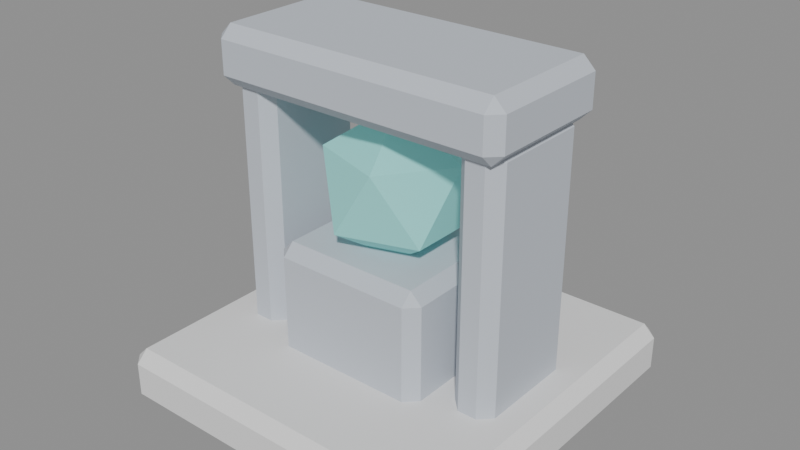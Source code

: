 # Source: comum-relicario_solar.blend  (saved by Blender 5.2.45; exported with 4.5.12 LTS)
import bpy
from mathutils import Matrix  # noqa: F401  (used for matrix-valued properties, if any)

bpy.ops.wm.read_factory_settings(use_empty=True)
scene = bpy.context.scene
scene.name = 'Scene'

# ---- materials (node trees are filled in below, after node groups)
mat_neve_pedra = bpy.data.materials.new('neve_pedra')
mat_arena_nova_prata_fosca = bpy.data.materials.new('arena_nova_prata_fosca')
mat_arena_nova_prata_fosca.diffuse_color = (0.55, 0.59, 0.65, 1.0)
mat_arena_nova_bencao_emissivo = bpy.data.materials.new('arena_nova_bencao_emissivo')
mat_arena_nova_bencao_emissivo.diffuse_color = (0.25, 0.65, 0.62, 1.0)

# ---- material node trees
mat_neve_pedra.use_nodes = True; mat_neve_pedra.node_tree.nodes.clear()
_N = mat_neve_pedra.node_tree.nodes; _L = mat_neve_pedra.node_tree.links
n0 = _N.new('ShaderNodeBsdfPrincipled'); n0.name = 'Principled BSDF'; n0.location = (10, 300)
n0.inputs[2].default_value = 0.88
n0.inputs[10].default_value = 0.005
n0.inputs[13].default_value = 0.18
n1 = _N.new('ShaderNodeOutputMaterial'); n1.name = 'Material Output'; n1.location = (300, 300)
_L.new(n0.outputs[0], n1.inputs[0])
n1.is_active_output = True
mat_arena_nova_prata_fosca.use_nodes = True; mat_arena_nova_prata_fosca.node_tree.nodes.clear()
_N = mat_arena_nova_prata_fosca.node_tree.nodes; _L = mat_arena_nova_prata_fosca.node_tree.links
n0 = _N.new('ShaderNodeBsdfPrincipled'); n0.name = 'Principled BSDF'; n0.location = (10, 300)
n0.inputs[0].default_value = (0.55, 0.59, 0.65, 1.0)
n0.inputs[2].default_value = 0.88
n0.inputs[10].default_value = 0.005
n0.inputs[13].default_value = 0.18
n1 = _N.new('ShaderNodeOutputMaterial'); n1.name = 'Material Output'; n1.location = (300, 300)
_L.new(n0.outputs[0], n1.inputs[0])
n1.is_active_output = True
mat_arena_nova_bencao_emissivo.use_nodes = True; mat_arena_nova_bencao_emissivo.node_tree.nodes.clear()
_N = mat_arena_nova_bencao_emissivo.node_tree.nodes; _L = mat_arena_nova_bencao_emissivo.node_tree.links
n0 = _N.new('ShaderNodeBsdfPrincipled'); n0.name = 'Principled BSDF'; n0.location = (10, 300)
n0.inputs[0].default_value = (0.25, 0.65, 0.62, 1.0)
n0.inputs[2].default_value = 0.88
n0.inputs[10].default_value = 0.005
n0.inputs[13].default_value = 0.18
n0.inputs[27].default_value = (0.25, 0.65, 0.62, 1.0)
n0.inputs[28].default_value = 0.2
n1 = _N.new('ShaderNodeOutputMaterial'); n1.name = 'Material Output'; n1.location = (300, 300)
_L.new(n0.outputs[0], n1.inputs[0])
n1.is_active_output = True

# ---- meshes
me_cube = bpy.data.meshes.new('Cube')
me_cube.from_pydata([(-0.355, -0.355, 0.0), (-0.355, -0.355, 0.0), (-0.355, -0.355, 0.0), (-0.355, -0.355, 0.0), (-0.355, -0.38, 0.025), (-0.355, -0.38, 0.025), (-0.355, -0.38, 0.025), (-0.355, -0.38, 0.025), (-0.38, -0.355, 0.025), (-0.38, -0.355, 0.025), (-0.38, -0.355, 0.025), (-0.38, -0.355, 0.025), (-0.355, -0.38, 0.095), (-0.355, -0.38, 0.095), (-0.355, -0.38, 0.095), (-0.355, -0.38, 0.095), (-0.355, -0.355, 0.12), (-0.355, -0.355, 0.12), (-0.355, -0.355, 0.12), (-0.355, -0.355, 0.12), (-0.38, -0.355, 0.095), (-0.38, -0.355, 0.095), (-0.38, -0.355, 0.095), (-0.38, -0.355, 0.095), (-0.355, 0.355, 0.0), (-0.355, 0.355, 0.0), (-0.355, 0.355, 0.0), (-0.355, 0.355, 0.0), (-0.38, 0.355, 0.025), (-0.38, 0.355, 0.025), (-0.38, 0.355, 0.025), (-0.38, 0.355, 0.025), (-0.355, 0.38, 0.025), (-0.355, 0.38, 0.025), (-0.355, 0.38, 0.025), (-0.355, 0.38, 0.025), (-0.355, 0.355, 0.12), (-0.355, 0.355, 0.12), (-0.355, 0.355, 0.12), (-0.355, 0.355, 0.12), (-0.355, 0.38, 0.095), (-0.355, 0.38, 0.095), (-0.355, 0.38, 0.095), (-0.355, 0.38, 0.095), (-0.38, 0.355, 0.095), (-0.38, 0.355, 0.095), (-0.38, 0.355, 0.095), (-0.38, 0.355, 0.095), (0.355, -0.355, 0.0), (0.355, -0.355, 0.0), (0.355, -0.355, 0.0), (0.355, -0.355, 0.0), (0.38, -0.355, 0.025), (0.38, -0.355, 0.025), (0.38, -0.355, 0.025), (0.38, -0.355, 0.025), (0.355, -0.38, 0.025), (0.355, -0.38, 0.025), (0.355, -0.38, 0.025), (0.355, -0.38, 0.025), (0.355, -0.355, 0.12), (0.355, -0.355, 0.12), (0.355, -0.355, 0.12), (0.355, -0.355, 0.12), (0.355, -0.38, 0.095), (0.355, -0.38, 0.095), (0.355, -0.38, 0.095), (0.355, -0.38, 0.095), (0.38, -0.355, 0.095), (0.38, -0.355, 0.095), (0.38, -0.355, 0.095), (0.38, -0.355, 0.095), (0.355, 0.355, 0.0), (0.355, 0.355, 0.0), (0.355, 0.355, 0.0), (0.355, 0.355, 0.0), (0.355, 0.38, 0.025), (0.355, 0.38, 0.025), (0.355, 0.38, 0.025), (0.355, 0.38, 0.025), (0.38, 0.355, 0.025), (0.38, 0.355, 0.025), (0.38, 0.355, 0.025), (0.38, 0.355, 0.025), (0.355, 0.355, 0.12), (0.355, 0.355, 0.12), (0.355, 0.355, 0.12), (0.355, 0.355, 0.12), (0.38, 0.355, 0.095), (0.38, 0.355, 0.095), (0.38, 0.355, 0.095), (0.38, 0.355, 0.095), (0.355, 0.38, 0.095), (0.355, 0.38, 0.095), (0.355, 0.38, 0.095), (0.355, 0.38, 0.095), (-0.145, -0.145, 0.095), (-0.145, -0.145, 0.095), (-0.145, -0.145, 0.095), (-0.145, -0.145, 0.095), (-0.145, -0.17, 0.12), (-0.145, -0.17, 0.12), (-0.145, -0.17, 0.12), (-0.145, -0.17, 0.12), (-0.17, -0.145, 0.12), (-0.17, -0.145, 0.12), (-0.17, -0.145, 0.12), (-0.17, -0.145, 0.12), (-0.145, -0.17, 0.32), (-0.145, -0.17, 0.32), (-0.145, -0.17, 0.32), (-0.145, -0.17, 0.32), (-0.145, -0.145, 0.345), (-0.145, -0.145, 0.345), (-0.145, -0.145, 0.345), (-0.145, -0.145, 0.345), (-0.17, -0.145, 0.32), (-0.17, -0.145, 0.32), (-0.17, -0.145, 0.32), (-0.17, -0.145, 0.32), (-0.145, 0.145, 0.095), (-0.145, 0.145, 0.095), (-0.145, 0.145, 0.095), (-0.145, 0.145, 0.095), (-0.17, 0.145, 0.12), (-0.17, 0.145, 0.12), (-0.17, 0.145, 0.12), (-0.17, 0.145, 0.12), (-0.145, 0.17, 0.12), (-0.145, 0.17, 0.12), (-0.145, 0.17, 0.12), (-0.145, 0.17, 0.12), (-0.145, 0.145, 0.345), (-0.145, 0.145, 0.345), (-0.145, 0.145, 0.345), (-0.145, 0.145, 0.345), (-0.145, 0.17, 0.32), (-0.145, 0.17, 0.32), (-0.145, 0.17, 0.32), (-0.145, 0.17, 0.32), (-0.17, 0.145, 0.32), (-0.17, 0.145, 0.32), (-0.17, 0.145, 0.32), (-0.17, 0.145, 0.32), (0.145, -0.145, 0.095), (0.145, -0.145, 0.095), (0.145, -0.145, 0.095), (0.145, -0.145, 0.095), (0.17, -0.145, 0.12), (0.17, -0.145, 0.12), (0.17, -0.145, 0.12), (0.17, -0.145, 0.12), (0.145, -0.17, 0.12), (0.145, -0.17, 0.12), (0.145, -0.17, 0.12), (0.145, -0.17, 0.12), (0.145, -0.145, 0.345), (0.145, -0.145, 0.345), (0.145, -0.145, 0.345), (0.145, -0.145, 0.345), (0.145, -0.17, 0.32), (0.145, -0.17, 0.32), (0.145, -0.17, 0.32), (0.145, -0.17, 0.32), (0.17, -0.145, 0.32), (0.17, -0.145, 0.32), (0.17, -0.145, 0.32), (0.17, -0.145, 0.32), (0.145, 0.145, 0.095), (0.145, 0.145, 0.095), (0.145, 0.145, 0.095), (0.145, 0.145, 0.095), (0.145, 0.17, 0.12), (0.145, 0.17, 0.12), (0.145, 0.17, 0.12), (0.145, 0.17, 0.12), (0.17, 0.145, 0.12), (0.17, 0.145, 0.12), (0.17, 0.145, 0.12), (0.17, 0.145, 0.12), (0.145, 0.145, 0.345), (0.145, 0.145, 0.345), (0.145, 0.145, 0.345), (0.145, 0.145, 0.345), (0.17, 0.145, 0.32), (0.17, 0.145, 0.32), (0.17, 0.145, 0.32), (0.17, 0.145, 0.32), (0.145, 0.17, 0.32), (0.145, 0.17, 0.32), (0.145, 0.17, 0.32), (0.145, 0.17, 0.32), (-0.28, -0.1, 0.095), (-0.28, -0.1, 0.095), (-0.28, -0.1, 0.095), (-0.28, -0.1, 0.095), (-0.28, -0.125, 0.12), (-0.28, -0.125, 0.12), (-0.28, -0.125, 0.12), (-0.28, -0.125, 0.12), (-0.305, -0.1, 0.12), (-0.305, -0.1, 0.12), (-0.305, -0.1, 0.12), (-0.305, -0.1, 0.12), (-0.28, -0.125, 0.62), (-0.28, -0.125, 0.62), (-0.28, -0.125, 0.62), (-0.28, -0.125, 0.62), (-0.28, -0.1, 0.645), (-0.28, -0.1, 0.645), (-0.28, -0.1, 0.645), (-0.28, -0.1, 0.645), (-0.305, -0.1, 0.62), (-0.305, -0.1, 0.62), (-0.305, -0.1, 0.62), (-0.305, -0.1, 0.62), (-0.28, 0.1, 0.095), (-0.28, 0.1, 0.095), (-0.28, 0.1, 0.095), (-0.28, 0.1, 0.095), (-0.305, 0.1, 0.12), (-0.305, 0.1, 0.12), (-0.305, 0.1, 0.12), (-0.305, 0.1, 0.12), (-0.28, 0.125, 0.12), (-0.28, 0.125, 0.12), (-0.28, 0.125, 0.12), (-0.28, 0.125, 0.12), (-0.28, 0.1, 0.645), (-0.28, 0.1, 0.645), (-0.28, 0.1, 0.645), (-0.28, 0.1, 0.645), (-0.28, 0.125, 0.62), (-0.28, 0.125, 0.62), (-0.28, 0.125, 0.62), (-0.28, 0.125, 0.62), (-0.305, 0.1, 0.62), (-0.305, 0.1, 0.62), (-0.305, 0.1, 0.62), (-0.305, 0.1, 0.62), (-0.24, -0.1, 0.095), (-0.24, -0.1, 0.095), (-0.24, -0.1, 0.095), (-0.24, -0.1, 0.095), (-0.215, -0.1, 0.12), (-0.215, -0.1, 0.12), (-0.215, -0.1, 0.12), (-0.215, -0.1, 0.12), (-0.24, -0.125, 0.12), (-0.24, -0.125, 0.12), (-0.24, -0.125, 0.12), (-0.24, -0.125, 0.12), (-0.24, -0.1, 0.645), (-0.24, -0.1, 0.645), (-0.24, -0.1, 0.645), (-0.24, -0.1, 0.645), (-0.24, -0.125, 0.62), (-0.24, -0.125, 0.62), (-0.24, -0.125, 0.62), (-0.24, -0.125, 0.62), (-0.215, -0.1, 0.62), (-0.215, -0.1, 0.62), (-0.215, -0.1, 0.62), (-0.215, -0.1, 0.62), (-0.24, 0.1, 0.095), (-0.24, 0.1, 0.095), (-0.24, 0.1, 0.095), (-0.24, 0.1, 0.095), (-0.24, 0.125, 0.12), (-0.24, 0.125, 0.12), (-0.24, 0.125, 0.12), (-0.24, 0.125, 0.12), (-0.215, 0.1, 0.12), (-0.215, 0.1, 0.12), (-0.215, 0.1, 0.12), (-0.215, 0.1, 0.12), (-0.24, 0.1, 0.645), (-0.24, 0.1, 0.645), (-0.24, 0.1, 0.645), (-0.24, 0.1, 0.645), (-0.215, 0.1, 0.62), (-0.215, 0.1, 0.62), (-0.215, 0.1, 0.62), (-0.215, 0.1, 0.62), (-0.24, 0.125, 0.62), (-0.24, 0.125, 0.62), (-0.24, 0.125, 0.62), (-0.24, 0.125, 0.62), (0.24, -0.1, 0.095), (0.24, -0.1, 0.095), (0.24, -0.1, 0.095), (0.24, -0.1, 0.095), (0.24, -0.125, 0.12), (0.24, -0.125, 0.12), (0.24, -0.125, 0.12), (0.24, -0.125, 0.12), (0.215, -0.1, 0.12), (0.215, -0.1, 0.12), (0.215, -0.1, 0.12), (0.215, -0.1, 0.12), (0.24, -0.125, 0.62), (0.24, -0.125, 0.62), (0.24, -0.125, 0.62), (0.24, -0.125, 0.62), (0.24, -0.1, 0.645), (0.24, -0.1, 0.645), (0.24, -0.1, 0.645), (0.24, -0.1, 0.645), (0.215, -0.1, 0.62), (0.215, -0.1, 0.62), (0.215, -0.1, 0.62), (0.215, -0.1, 0.62), (0.24, 0.1, 0.095), (0.24, 0.1, 0.095), (0.24, 0.1, 0.095), (0.24, 0.1, 0.095), (0.215, 0.1, 0.12), (0.215, 0.1, 0.12), (0.215, 0.1, 0.12), (0.215, 0.1, 0.12), (0.24, 0.125, 0.12), (0.24, 0.125, 0.12), (0.24, 0.125, 0.12), (0.24, 0.125, 0.12), (0.24, 0.1, 0.645), (0.24, 0.1, 0.645), (0.24, 0.1, 0.645), (0.24, 0.1, 0.645), (0.24, 0.125, 0.62), (0.24, 0.125, 0.62), (0.24, 0.125, 0.62), (0.24, 0.125, 0.62), (0.215, 0.1, 0.62), (0.215, 0.1, 0.62), (0.215, 0.1, 0.62), (0.215, 0.1, 0.62), (0.28, -0.1, 0.095), (0.28, -0.1, 0.095), (0.28, -0.1, 0.095), (0.28, -0.1, 0.095), (0.305, -0.1, 0.12), (0.305, -0.1, 0.12), (0.305, -0.1, 0.12), (0.305, -0.1, 0.12), (0.28, -0.125, 0.12), (0.28, -0.125, 0.12), (0.28, -0.125, 0.12), (0.28, -0.125, 0.12), (0.28, -0.1, 0.645), (0.28, -0.1, 0.645), (0.28, -0.1, 0.645), (0.28, -0.1, 0.645), (0.28, -0.125, 0.62), (0.28, -0.125, 0.62), (0.28, -0.125, 0.62), (0.28, -0.125, 0.62), (0.305, -0.1, 0.62), (0.305, -0.1, 0.62), (0.305, -0.1, 0.62), (0.305, -0.1, 0.62), (0.28, 0.1, 0.095), (0.28, 0.1, 0.095), (0.28, 0.1, 0.095), (0.28, 0.1, 0.095), (0.28, 0.125, 0.12), (0.28, 0.125, 0.12), (0.28, 0.125, 0.12), (0.28, 0.125, 0.12), (0.305, 0.1, 0.12), (0.305, 0.1, 0.12), (0.305, 0.1, 0.12), (0.305, 0.1, 0.12), (0.28, 0.1, 0.645), (0.28, 0.1, 0.645), (0.28, 0.1, 0.645), (0.28, 0.1, 0.645), (0.305, 0.1, 0.62), (0.305, 0.1, 0.62), (0.305, 0.1, 0.62), (0.305, 0.1, 0.62), (0.28, 0.125, 0.62), (0.28, 0.125, 0.62), (0.28, 0.125, 0.62), (0.28, 0.125, 0.62), (-0.295, -0.13, 0.62), (-0.295, -0.13, 0.62), (-0.295, -0.13, 0.62), (-0.295, -0.13, 0.62), (-0.295, -0.155, 0.645), (-0.295, -0.155, 0.645), (-0.295, -0.155, 0.645), (-0.295, -0.155, 0.645), (-0.32, -0.13, 0.645), (-0.32, -0.13, 0.645), (-0.32, -0.13, 0.645), (-0.32, -0.13, 0.645), (-0.295, -0.155, 0.715), (-0.295, -0.155, 0.715), (-0.295, -0.155, 0.715), (-0.295, -0.155, 0.715), (-0.295, -0.13, 0.74), (-0.295, -0.13, 0.74), (-0.295, -0.13, 0.74), (-0.295, -0.13, 0.74), (-0.32, -0.13, 0.715), (-0.32, -0.13, 0.715), (-0.32, -0.13, 0.715), (-0.32, -0.13, 0.715), (-0.295, 0.13, 0.62), (-0.295, 0.13, 0.62), (-0.295, 0.13, 0.62), (-0.295, 0.13, 0.62), (-0.32, 0.13, 0.645), (-0.32, 0.13, 0.645), (-0.32, 0.13, 0.645), (-0.32, 0.13, 0.645), (-0.295, 0.155, 0.645), (-0.295, 0.155, 0.645), (-0.295, 0.155, 0.645), (-0.295, 0.155, 0.645), (-0.295, 0.13, 0.74), (-0.295, 0.13, 0.74), (-0.295, 0.13, 0.74), (-0.295, 0.13, 0.74), (-0.295, 0.155, 0.715), (-0.295, 0.155, 0.715), (-0.295, 0.155, 0.715), (-0.295, 0.155, 0.715), (-0.32, 0.13, 0.715), (-0.32, 0.13, 0.715), (-0.32, 0.13, 0.715), (-0.32, 0.13, 0.715), (0.295, -0.13, 0.62), (0.295, -0.13, 0.62), (0.295, -0.13, 0.62), (0.295, -0.13, 0.62), (0.32, -0.13, 0.645), (0.32, -0.13, 0.645), (0.32, -0.13, 0.645), (0.32, -0.13, 0.645), (0.295, -0.155, 0.645), (0.295, -0.155, 0.645), (0.295, -0.155, 0.645), (0.295, -0.155, 0.645), (0.295, -0.13, 0.74), (0.295, -0.13, 0.74), (0.295, -0.13, 0.74), (0.295, -0.13, 0.74), (0.295, -0.155, 0.715), (0.295, -0.155, 0.715), (0.295, -0.155, 0.715), (0.295, -0.155, 0.715), (0.32, -0.13, 0.715), (0.32, -0.13, 0.715), (0.32, -0.13, 0.715), (0.32, -0.13, 0.715), (0.295, 0.13, 0.62), (0.295, 0.13, 0.62), (0.295, 0.13, 0.62), (0.295, 0.13, 0.62), (0.295, 0.155, 0.645), (0.295, 0.155, 0.645), (0.295, 0.155, 0.645), (0.295, 0.155, 0.645), (0.32, 0.13, 0.645), (0.32, 0.13, 0.645), (0.32, 0.13, 0.645), (0.32, 0.13, 0.645), (0.295, 0.13, 0.74), (0.295, 0.13, 0.74), (0.295, 0.13, 0.74), (0.295, 0.13, 0.74), (0.32, 0.13, 0.715), (0.32, 0.13, 0.715), (0.32, 0.13, 0.715), (0.32, 0.13, 0.715), (0.295, 0.155, 0.715), (0.295, 0.155, 0.715), (0.295, 0.155, 0.715), (0.295, 0.155, 0.715), (0.0, 0.0, 0.3), (0.0, 0.0, 0.3), (0.0, 0.0, 0.3), (0.0, 0.0, 0.3), (0.0, 0.0, 0.3), (0.1158, -0.08412, 0.3884), (0.1158, -0.08412, 0.3884), (0.1158, -0.08412, 0.3884), (0.1158, -0.08412, 0.3884), (0.1158, -0.08412, 0.3884), (-0.04422, -0.1361, 0.3884), (-0.04422, -0.1361, 0.3884), (-0.04422, -0.1361, 0.3884), (-0.04422, -0.1361, 0.3884), (-0.04422, -0.1361, 0.3884), (-0.1431, 0.0, 0.3884), (-0.1431, 0.0, 0.3884), (-0.1431, 0.0, 0.3884), (-0.1431, 0.0, 0.3884), (-0.1431, 0.0, 0.3884), (-0.04422, 0.1361, 0.3884), (-0.04422, 0.1361, 0.3884), (-0.04422, 0.1361, 0.3884), (-0.04422, 0.1361, 0.3884), (-0.04422, 0.1361, 0.3884), (0.1158, 0.08412, 0.3884), (0.1158, 0.08412, 0.3884), (0.1158, 0.08412, 0.3884), (0.1158, 0.08412, 0.3884), (0.1158, 0.08412, 0.3884), (0.04422, -0.1361, 0.5316), (0.04422, -0.1361, 0.5316), (0.04422, -0.1361, 0.5316), (0.04422, -0.1361, 0.5316), (0.04422, -0.1361, 0.5316), (-0.1158, -0.08412, 0.5316), (-0.1158, -0.08412, 0.5316), (-0.1158, -0.08412, 0.5316), (-0.1158, -0.08412, 0.5316), (-0.1158, -0.08412, 0.5316), (-0.1158, 0.08412, 0.5316), (-0.1158, 0.08412, 0.5316), (-0.1158, 0.08412, 0.5316), (-0.1158, 0.08412, 0.5316), (-0.1158, 0.08412, 0.5316), (0.04422, 0.1361, 0.5316), (0.04422, 0.1361, 0.5316), (0.04422, 0.1361, 0.5316), (0.04422, 0.1361, 0.5316), (0.04422, 0.1361, 0.5316), (0.1431, 0.0, 0.5316), (0.1431, 0.0, 0.5316), (0.1431, 0.0, 0.5316), (0.1431, 0.0, 0.5316), (0.1431, 0.0, 0.5316), (0.0, 0.0, 0.62), (0.0, 0.0, 0.62), (0.0, 0.0, 0.62), (0.0, 0.0, 0.62), (0.0, 0.0, 0.62)], [], [(2, 6, 8), (14, 18, 20), (26, 28, 34), (38, 42, 44), (50, 52, 58), (62, 66, 68), (74, 78, 80), (86, 88, 94), (27, 3, 10), (27, 10, 30), (7, 15, 21), (7, 21, 9), (19, 39, 46), (19, 46, 22), (43, 35, 29), (43, 29, 45), (72, 24, 33), (72, 33, 77), (36, 84, 93), (36, 93, 41), (89, 81, 79), (89, 79, 95), (51, 75, 82), (51, 82, 54), (87, 63, 70), (87, 70, 90), (67, 59, 53), (67, 53, 69), (0, 48, 57), (0, 57, 5), (60, 16, 13), (60, 13, 65), (25, 73, 49), (25, 49, 1), (11, 23, 47), (11, 47, 31), (56, 64, 12), (56, 12, 4), (85, 37, 17), (85, 17, 61), (32, 40, 92), (32, 92, 76), (83, 91, 71), (83, 71, 55), (98, 102, 104), (110, 114, 116), (122, 124, 130), (134, 138, 140), (146, 148, 154), (158, 162, 164), (170, 174, 176), (182, 184, 190), (123, 99, 106), (123, 106, 126), (103, 111, 117), (103, 117, 105), (115, 135, 142), (115, 142, 118), (139, 131, 125), (139, 125, 141), (168, 120, 129), (168, 129, 173), (132, 180, 189), (132, 189, 137), (185, 177, 175), (185, 175, 191), (147, 171, 178), (147, 178, 150), (183, 159, 166), (183, 166, 186), (163, 155, 149), (163, 149, 165), (96, 144, 153), (96, 153, 101), (156, 112, 109), (156, 109, 161), (121, 169, 145), (121, 145, 97), (107, 119, 143), (107, 143, 127), (152, 160, 108), (152, 108, 100), (181, 133, 113), (181, 113, 157), (128, 136, 188), (128, 188, 172), (179, 187, 167), (179, 167, 151), (194, 198, 200), (206, 210, 212), (218, 220, 226), (230, 234, 236), (242, 244, 250), (254, 258, 260), (266, 270, 272), (278, 280, 286), (219, 195, 202), (219, 202, 222), (199, 207, 213), (199, 213, 201), (211, 231, 238), (211, 238, 214), (235, 227, 221), (235, 221, 237), (264, 216, 225), (264, 225, 269), (228, 276, 285), (228, 285, 233), (281, 273, 271), (281, 271, 287), (243, 267, 274), (243, 274, 246), (279, 255, 262), (279, 262, 282), (259, 251, 245), (259, 245, 261), (192, 240, 249), (192, 249, 197), (252, 208, 205), (252, 205, 257), (217, 265, 241), (217, 241, 193), (203, 215, 239), (203, 239, 223), (248, 256, 204), (248, 204, 196), (277, 229, 209), (277, 209, 253), (224, 232, 284), (224, 284, 268), (275, 283, 263), (275, 263, 247), (290, 294, 296), (302, 306, 308), (314, 316, 322), (326, 330, 332), (338, 340, 346), (350, 354, 356), (362, 366, 368), (374, 376, 382), (315, 291, 298), (315, 298, 318), (295, 303, 309), (295, 309, 297), (307, 327, 334), (307, 334, 310), (331, 323, 317), (331, 317, 333), (360, 312, 321), (360, 321, 365), (324, 372, 381), (324, 381, 329), (377, 369, 367), (377, 367, 383), (339, 363, 370), (339, 370, 342), (375, 351, 358), (375, 358, 378), (355, 347, 341), (355, 341, 357), (288, 336, 345), (288, 345, 293), (348, 304, 301), (348, 301, 353), (313, 361, 337), (313, 337, 289), (299, 311, 335), (299, 335, 319), (344, 352, 300), (344, 300, 292), (373, 325, 305), (373, 305, 349), (320, 328, 380), (320, 380, 364), (371, 379, 359), (371, 359, 343), (386, 390, 392), (398, 402, 404), (410, 412, 418), (422, 426, 428), (434, 436, 442), (446, 450, 452), (458, 462, 464), (470, 472, 478), (411, 387, 394), (411, 394, 414), (391, 399, 405), (391, 405, 393), (403, 423, 430), (403, 430, 406), (427, 419, 413), (427, 413, 429), (456, 408, 417), (456, 417, 461), (420, 468, 477), (420, 477, 425), (473, 465, 463), (473, 463, 479), (435, 459, 466), (435, 466, 438), (471, 447, 454), (471, 454, 474), (451, 443, 437), (451, 437, 453), (384, 432, 441), (384, 441, 389), (444, 400, 397), (444, 397, 449), (409, 457, 433), (409, 433, 385), (395, 407, 431), (395, 431, 415), (440, 448, 396), (440, 396, 388), (469, 421, 401), (469, 401, 445), (416, 424, 476), (416, 476, 460), (467, 475, 455), (467, 455, 439), (480, 485, 490), (487, 482, 507), (483, 493, 495), (484, 496, 503), (481, 500, 505), (489, 509, 534), (491, 486, 510), (497, 494, 518), (504, 498, 523), (506, 501, 525), (488, 532, 512), (492, 514, 516), (499, 519, 524), (502, 521, 529), (508, 527, 533), (511, 530, 535), (515, 513, 537), (522, 517, 539), (528, 520, 538), (531, 526, 536)])
me_cube.polygons.foreach_set('use_smooth', [1, 0, 1, 0, 1, 0, 1, 0, 0, 0, 0, 0, 0, 0, 0, 0, 0, 0, 0, 0, 0, 0, 0, 0, 0, 0, 0, 0, 0, 0, 0, 0, 0, 0, 0, 0, 0, 0, 0, 0, 0, 0, 0, 0, 0, 0, 0, 0, 0, 0, 0, 0, 0, 0, 0, 0, 0, 0, 0, 0, 0, 0, 0, 0, 0, 0, 0, 0, 0, 0, 0, 0, 0, 0, 0, 0, 0, 0, 0, 0, 0, 0, 0, 0, 0, 0, 0, 0, 0, 0, 0, 0, 0, 0, 0, 0, 0, 0, 0, 0, 0, 0, 0, 0, 0, 0, 0, 0, 0, 0, 0, 0, 0, 0, 0, 0, 0, 0, 0, 0, 0, 0, 0, 0, 0, 0, 0, 0, 0, 0, 0, 0, 0, 0, 0, 0, 0, 0, 0, 0, 0, 0, 0, 0, 0, 0, 0, 0, 0, 0, 0, 0, 0, 0, 0, 0, 0, 0, 0, 0, 0, 0, 0, 0, 0, 0, 0, 0, 0, 0, 0, 0, 0, 0, 0, 0, 0, 0, 0, 0, 0, 0, 0, 0, 0, 0, 0, 0, 0, 0, 0, 0, 0, 0, 0, 0, 0, 0, 0, 0, 0, 0, 0, 0, 0, 0, 0, 0, 0, 0, 0, 0, 0, 0, 0, 0, 0, 0, 0, 0, 0, 0, 0, 0, 0, 0, 0, 0, 0, 0, 0, 0, 0, 0, 0, 0, 0, 0, 0, 0])
me_cube.polygons.foreach_set('material_index', [0, 0, 0, 0, 0, 0, 0, 0, 0, 0, 0, 0, 0, 0, 0, 0, 0, 0, 0, 0, 0, 0, 0, 0, 0, 0, 0, 0, 0, 0, 0, 0, 0, 0, 0, 0, 0, 0, 0, 0, 0, 0, 0, 0, 1, 1, 1, 1, 1, 1, 1, 1, 1, 1, 1, 1, 1, 1, 1, 1, 1, 1, 1, 1, 1, 1, 1, 1, 1, 1, 1, 1, 1, 1, 1, 1, 1, 1, 1, 1, 1, 1, 1, 1, 1, 1, 1, 1, 1, 1, 1, 1, 1, 1, 1, 1, 1, 1, 1, 1, 1, 1, 1, 1, 1, 1, 1, 1, 1, 1, 1, 1, 1, 1, 1, 1, 1, 1, 1, 1, 1, 1, 1, 1, 1, 1, 1, 1, 1, 1, 1, 1, 1, 1, 1, 1, 1, 1, 1, 1, 1, 1, 1, 1, 1, 1, 1, 1, 1, 1, 1, 1, 1, 1, 1, 1, 1, 1, 1, 1, 1, 1, 1, 1, 1, 1, 1, 1, 1, 1, 1, 1, 1, 1, 1, 1, 1, 1, 1, 1, 1, 1, 1, 1, 1, 1, 1, 1, 1, 1, 1, 1, 1, 1, 1, 1, 1, 1, 1, 1, 1, 1, 1, 1, 1, 1, 1, 1, 1, 1, 1, 1, 1, 1, 1, 1, 1, 1, 1, 1, 2, 2, 2, 2, 2, 2, 2, 2, 2, 2, 2, 2, 2, 2, 2, 2, 2, 2, 2, 2])
_uv = me_cube.uv_layers.new(name='UVMap')
_uv.uv.foreach_set('vector', [0.1332, 0.7418, 0.1332, 0.75, 0.125, 0.7418, 0.5729, 0.0, 0.625, 0.008224, 0.5729, 0.008224, 0.1332, 0.5082, 0.125, 0.5082, 0.1332, 0.5, 0.625, 0.2473, 0.5729, 0.2562, 0.5729, 0.2418, 0.3668, 0.7418, 0.4141, 0.7418, 0.3969, 0.7541, 0.6291, 0.75, 0.5729, 0.7582, 0.5729, 0.7438, 0.3668, 0.5082, 0.3969, 0.4959, 0.4141, 0.5082, 0.6291, 0.5, 0.5729, 0.5062, 0.5729, 0.4918, 0.1332, 0.5082, 0.1332, 0.7418, 0.125, 0.7418, 0.1332, 0.5082, 0.125, 0.7418, 0.125, 0.5082, 0.4271, 0.0, 0.5729, 0.0, 0.5729, 0.008224, 0.4271, 0.0, 0.5729, 0.008224, 0.4271, 0.008224, 0.625, 0.008224, 0.625, 0.2473, 0.5729, 0.2418, 0.625, 0.008224, 0.5729, 0.2418, 0.5729, 0.008224, 0.5729, 0.2562, 0.4271, 0.2582, 0.4271, 0.2418, 0.5729, 0.2562, 0.4271, 0.2418, 0.5729, 0.2418, 0.3668, 0.5082, 0.1332, 0.5082, 0.1332, 0.5, 0.3668, 0.5082, 0.1332, 0.5, 0.3969, 0.4959, 0.625, 0.2473, 0.6291, 0.5, 0.5729, 0.4918, 0.625, 0.2473, 0.5729, 0.4918, 0.5729, 0.2562, 0.5729, 0.5062, 0.4141, 0.5082, 0.3969, 0.4959, 0.5729, 0.5062, 0.3969, 0.4959, 0.5729, 0.4918, 0.3668, 0.7418, 0.3668, 0.5082, 0.4141, 0.5082, 0.3668, 0.7418, 0.4141, 0.5082, 0.4141, 0.7418, 0.6291, 0.5, 0.6291, 0.75, 0.5729, 0.7438, 0.6291, 0.5, 0.5729, 0.7438, 0.5729, 0.5062, 0.5729, 0.7582, 0.3969, 0.7541, 0.4141, 0.7418, 0.5729, 0.7582, 0.4141, 0.7418, 0.5729, 0.7438, 0.1332, 0.7418, 0.3668, 0.7418, 0.3969, 0.7541, 0.1332, 0.7418, 0.3969, 0.7541, 0.1332, 0.75, 0.6291, 0.75, 0.625, 0.9918, 0.5729, 0.9918, 0.6291, 0.75, 0.5729, 0.9918, 0.5729, 0.7582, 0.1332, 0.5082, 0.3668, 0.5082, 0.3668, 0.7418, 0.1332, 0.5082, 0.3668, 0.7418, 0.1332, 0.7418, 0.4271, 0.008224, 0.5729, 0.008224, 0.5729, 0.2418, 0.4271, 0.008224, 0.5729, 0.2418, 0.4271, 0.2418, 0.3969, 0.7541, 0.5729, 0.7582, 0.5729, 0.9918, 0.3969, 0.7541, 0.5729, 0.9918, 0.4271, 0.9918, 0.6291, 0.5, 0.8668, 0.5082, 0.8668, 0.7418, 0.6291, 0.5, 0.8668, 0.7418, 0.6291, 0.75, 0.4271, 0.2582, 0.5729, 0.2562, 0.5729, 0.4918, 0.4271, 0.2582, 0.5729, 0.4918, 0.3969, 0.4959, 0.4141, 0.5082, 0.5729, 0.5062, 0.5729, 0.7438, 0.4141, 0.5082, 0.5729, 0.7438, 0.4141, 0.7418, 0.1434, 0.7316, 0.1434, 0.75, 0.125, 0.7316, 0.6, 0.0, 0.625, 0.01838, 0.6, 0.01838, 0.1434, 0.5184, 0.125, 0.5184, 0.1434, 0.5, 0.625, 0.2439, 0.6, 0.2638, 0.6, 0.2316, 0.3566, 0.7316, 0.3937, 0.7316, 0.3783, 0.7592, 0.6342, 0.75, 0.6, 0.7684, 0.6, 0.7362, 0.3566, 0.5184, 0.3783, 0.4908, 0.3937, 0.5184, 0.6342, 0.5, 0.6, 0.5138, 0.6, 0.4816, 0.1434, 0.5184, 0.1434, 0.7316, 0.125, 0.7316, 0.1434, 0.5184, 0.125, 0.7316, 0.125, 0.5184, 0.4, 0.0, 0.6, 0.0, 0.6, 0.01838, 0.4, 0.0, 0.6, 0.01838, 0.4, 0.01838, 0.625, 0.01838, 0.625, 0.2439, 0.6, 0.2316, 0.625, 0.01838, 0.6, 0.2316, 0.6, 0.01838, 0.6, 0.2638, 0.4, 0.2684, 0.4, 0.2316, 0.6, 0.2638, 0.4, 0.2316, 0.6, 0.2316, 0.3566, 0.5184, 0.1434, 0.5184, 0.1434, 0.5, 0.3566, 0.5184, 0.1434, 0.5, 0.3783, 0.4908, 0.625, 0.2439, 0.6342, 0.5, 0.6, 0.4816, 0.625, 0.2439, 0.6, 0.4816, 0.6, 0.2638, 0.6, 0.5138, 0.3937, 0.5184, 0.3783, 0.4908, 0.6, 0.5138, 0.3783, 0.4908, 0.6, 0.4816, 0.3566, 0.7316, 0.3566, 0.5184, 0.3937, 0.5184, 0.3566, 0.7316, 0.3937, 0.5184, 0.3937, 0.7316, 0.6342, 0.5, 0.6342, 0.75, 0.6, 0.7362, 0.6342, 0.5, 0.6, 0.7362, 0.6, 0.5138, 0.6, 0.7684, 0.3783, 0.7592, 0.3937, 0.7316, 0.6, 0.7684, 0.3937, 0.7316, 0.6, 0.7362, 0.1434, 0.7316, 0.3566, 0.7316, 0.3783, 0.7592, 0.1434, 0.7316, 0.3783, 0.7592, 0.1434, 0.75, 0.6342, 0.75, 0.625, 0.9816, 0.6, 0.9816, 0.6342, 0.75, 0.6, 0.9816, 0.6, 0.7684, 0.1434, 0.5184, 0.3566, 0.5184, 0.3566, 0.7316, 0.1434, 0.5184, 0.3566, 0.7316, 0.1434, 0.7316, 0.4, 0.01838, 0.6, 0.01838, 0.6, 0.2316, 0.4, 0.01838, 0.6, 0.2316, 0.4, 0.2316, 0.3783, 0.7592, 0.6, 0.7684, 0.6, 0.9816, 0.3783, 0.7592, 0.6, 0.9816, 0.4, 0.9816, 0.6342, 0.5, 0.8566, 0.5184, 0.8566, 0.7316, 0.6342, 0.5, 0.8566, 0.7316, 0.6342, 0.75, 0.4, 0.2684, 0.6, 0.2638, 0.6, 0.4816, 0.4, 0.2684, 0.6, 0.4816, 0.3783, 0.4908, 0.3937, 0.5184, 0.6, 0.5138, 0.6, 0.7362, 0.3937, 0.5184, 0.6, 0.7362, 0.3937, 0.7316, 0.1944, 0.725, 0.1944, 0.75, 0.125, 0.725, 0.6136, 0.0, 0.625, 0.025, 0.6136, 0.025, 0.1944, 0.525, 0.125, 0.525, 0.1944, 0.5, 0.625, 0.2565, 0.6136, 0.3021, 0.6136, 0.225, 0.3056, 0.725, 0.3835, 0.725, 0.346, 0.7847, 0.6597, 0.7722, 0.6136, 0.8194, 0.6136, 0.7313, 0.3056, 0.525, 0.346, 0.4653, 0.3835, 0.525, 0.6597, 0.4778, 0.6136, 0.5187, 0.6136, 0.4306, 0.1944, 0.525, 0.1944, 0.725, 0.125, 0.725, 0.1944, 0.525, 0.125, 0.725, 0.125, 0.525, 0.3864, 0.0, 0.6136, 0.0, 0.6136, 0.025, 0.3864, 0.0, 0.6136, 0.025, 0.3864, 0.025, 0.625, 0.025, 0.625, 0.2565, 0.6136, 0.225, 0.625, 0.025, 0.6136, 0.225, 0.6136, 0.025, 0.6136, 0.3021, 0.3864, 0.3194, 0.3864, 0.225, 0.6136, 0.3021, 0.3864, 0.225, 0.6136, 0.225, 0.3056, 0.525, 0.1944, 0.525, 0.1944, 0.5, 0.3056, 0.525, 0.1944, 0.5, 0.346, 0.4653, 0.625, 0.2565, 0.6597, 0.4778, 0.6136, 0.4306, 0.625, 0.2565, 0.6136, 0.4306, 0.6136, 0.3021, 0.6136, 0.5187, 0.3835, 0.525, 0.346, 0.4653, 0.6136, 0.5187, 0.346, 0.4653, 0.6136, 0.4306, 0.3056, 0.725, 0.3056, 0.525, 0.3835, 0.525, 0.3056, 0.725, 0.3835, 0.525, 0.3835, 0.725, 0.6597, 0.4778, 0.6597, 0.7722, 0.6136, 0.7313, 0.6597, 0.4778, 0.6136, 0.7313, 0.6136, 0.5187, 0.6136, 0.8194, 0.346, 0.7847, 0.3835, 0.725, 0.6136, 0.8194, 0.3835, 0.725, 0.6136, 0.7313, 0.1944, 0.725, 0.3056, 0.725, 0.346, 0.7847, 0.1944, 0.725, 0.346, 0.7847, 0.1944, 0.75, 0.6597, 0.7722, 0.625, 0.9306, 0.6136, 0.9306, 0.6597, 0.7722, 0.6136, 0.9306, 0.6136, 0.8194, 0.1944, 0.525, 0.3056, 0.525, 0.3056, 0.725, 0.1944, 0.525, 0.3056, 0.725, 0.1944, 0.725, 0.3864, 0.025, 0.6136, 0.025, 0.6136, 0.225, 0.3864, 0.025, 0.6136, 0.225, 0.3864, 0.225, 0.346, 0.7847, 0.6136, 0.8194, 0.6136, 0.9306, 0.346, 0.7847, 0.6136, 0.9306, 0.3864, 0.9306, 0.6597, 0.4778, 0.8056, 0.525, 0.8056, 0.725, 0.6597, 0.4778, 0.8056, 0.725, 0.6597, 0.7722, 0.3864, 0.3194, 0.6136, 0.3021, 0.6136, 0.4306, 0.3864, 0.3194, 0.6136, 0.4306, 0.346, 0.4653, 0.3835, 0.525, 0.6136, 0.5187, 0.6136, 0.7313, 0.3835, 0.525, 0.6136, 0.7313, 0.3835, 0.725, 0.1944, 0.725, 0.1944, 0.75, 0.125, 0.725, 0.6136, 0.0, 0.625, 0.025, 0.6136, 0.025, 0.1944, 0.525, 0.125, 0.525, 0.1944, 0.5, 0.625, 0.2565, 0.6136, 0.3021, 0.6136, 0.225, 0.3056, 0.725, 0.3835, 0.725, 0.346, 0.7847, 0.6597, 0.7722, 0.6136, 0.8194, 0.6136, 0.7313, 0.3056, 0.525, 0.346, 0.4653, 0.3835, 0.525, 0.6597, 0.4778, 0.6136, 0.5187, 0.6136, 0.4306, 0.1944, 0.525, 0.1944, 0.725, 0.125, 0.725, 0.1944, 0.525, 0.125, 0.725, 0.125, 0.525, 0.3864, 0.0, 0.6136, 0.0, 0.6136, 0.025, 0.3864, 0.0, 0.6136, 0.025, 0.3864, 0.025, 0.625, 0.025, 0.625, 0.2565, 0.6136, 0.225, 0.625, 0.025, 0.6136, 0.225, 0.6136, 0.025, 0.6136, 0.3021, 0.3864, 0.3194, 0.3864, 0.225, 0.6136, 0.3021, 0.3864, 0.225, 0.6136, 0.225, 0.3056, 0.525, 0.1944, 0.525, 0.1944, 0.5, 0.3056, 0.525, 0.1944, 0.5, 0.346, 0.4653, 0.625, 0.2565, 0.6597, 0.4778, 0.6136, 0.4306, 0.625, 0.2565, 0.6136, 0.4306, 0.6136, 0.3021, 0.6136, 0.5187, 0.3835, 0.525, 0.346, 0.4653, 0.6136, 0.5187, 0.346, 0.4653, 0.6136, 0.4306, 0.3056, 0.725, 0.3056, 0.525, 0.3835, 0.525, 0.3056, 0.725, 0.3835, 0.525, 0.3835, 0.725, 0.6597, 0.4778, 0.6597, 0.7722, 0.6136, 0.7313, 0.6597, 0.4778, 0.6136, 0.7313, 0.6136, 0.5187, 0.6136, 0.8194, 0.346, 0.7847, 0.3835, 0.725, 0.6136, 0.8194, 0.3835, 0.725, 0.6136, 0.7313, 0.1944, 0.725, 0.3056, 0.725, 0.346, 0.7847, 0.1944, 0.725, 0.346, 0.7847, 0.1944, 0.75, 0.6597, 0.7722, 0.625, 0.9306, 0.6136, 0.9306, 0.6597, 0.7722, 0.6136, 0.9306, 0.6136, 0.8194, 0.1944, 0.525, 0.3056, 0.525, 0.3056, 0.725, 0.1944, 0.525, 0.3056, 0.725, 0.1944, 0.725, 0.3864, 0.025, 0.6136, 0.025, 0.6136, 0.225, 0.3864, 0.025, 0.6136, 0.225, 0.3864, 0.225, 0.346, 0.7847, 0.6136, 0.8194, 0.6136, 0.9306, 0.346, 0.7847, 0.6136, 0.9306, 0.3864, 0.9306, 0.6597, 0.4778, 0.8056, 0.525, 0.8056, 0.725, 0.6597, 0.4778, 0.8056, 0.725, 0.6597, 0.7722, 0.3864, 0.3194, 0.6136, 0.3021, 0.6136, 0.4306, 0.3864, 0.3194, 0.6136, 0.4306, 0.346, 0.4653, 0.3835, 0.525, 0.6136, 0.5187, 0.6136, 0.7313, 0.3835, 0.525, 0.6136, 0.7313, 0.3835, 0.725, 0.1348, 0.7298, 0.1348, 0.75, 0.125, 0.7298, 0.5729, 0.0, 0.625, 0.02016, 0.5729, 0.02016, 0.1348, 0.5202, 0.125, 0.5202, 0.1348, 0.5, 0.625, 0.2398, 0.5729, 0.2573, 0.5729, 0.2298, 0.3652, 0.7298, 0.4141, 0.7298, 0.3962, 0.7549, 0.6299, 0.7448, 0.5729, 0.7598, 0.5729, 0.7349, 0.3652, 0.5202, 0.3962, 0.4951, 0.4141, 0.5202, 0.6299, 0.5052, 0.5729, 0.5151, 0.5729, 0.4902, 0.1348, 0.5202, 0.1348, 0.7298, 0.125, 0.7298, 0.1348, 0.5202, 0.125, 0.7298, 0.125, 0.5202, 0.4271, 0.0, 0.5729, 0.0, 0.5729, 0.02016, 0.4271, 0.0, 0.5729, 0.02016, 0.4271, 0.02016, 0.625, 0.02016, 0.625, 0.2398, 0.5729, 0.2298, 0.625, 0.02016, 0.5729, 0.2298, 0.5729, 0.02016, 0.5729, 0.2573, 0.4271, 0.2598, 0.4271, 0.2298, 0.5729, 0.2573, 0.4271, 0.2298, 0.5729, 0.2298, 0.3652, 0.5202, 0.1348, 0.5202, 0.1348, 0.5, 0.3652, 0.5202, 0.1348, 0.5, 0.3962, 0.4951, 0.625, 0.2398, 0.6299, 0.5052, 0.5729, 0.4902, 0.625, 0.2398, 0.5729, 0.4902, 0.5729, 0.2573, 0.5729, 0.5151, 0.4141, 0.5202, 0.3962, 0.4951, 0.5729, 0.5151, 0.3962, 0.4951, 0.5729, 0.4902, 0.3652, 0.7298, 0.3652, 0.5202, 0.4141, 0.5202, 0.3652, 0.7298, 0.4141, 0.5202, 0.4141, 0.7298, 0.6299, 0.5052, 0.6299, 0.7448, 0.5729, 0.7349, 0.6299, 0.5052, 0.5729, 0.7349, 0.5729, 0.5151, 0.5729, 0.7598, 0.3962, 0.7549, 0.4141, 0.7298, 0.5729, 0.7598, 0.4141, 0.7298, 0.5729, 0.7349, 0.1348, 0.7298, 0.3652, 0.7298, 0.3962, 0.7549, 0.1348, 0.7298, 0.3962, 0.7549, 0.1348, 0.75, 0.6299, 0.7448, 0.625, 0.9902, 0.5729, 0.9902, 0.6299, 0.7448, 0.5729, 0.9902, 0.5729, 0.7598, 0.1348, 0.5202, 0.3652, 0.5202, 0.3652, 0.7298, 0.1348, 0.5202, 0.3652, 0.7298, 0.1348, 0.7298, 0.4271, 0.02016, 0.5729, 0.02016, 0.5729, 0.2298, 0.4271, 0.02016, 0.5729, 0.2298, 0.4271, 0.2298, 0.3962, 0.7549, 0.5729, 0.7598, 0.5729, 0.9902, 0.3962, 0.7549, 0.5729, 0.9902, 0.4271, 0.9902, 0.6299, 0.5052, 0.8652, 0.5202, 0.8652, 0.7298, 0.6299, 0.5052, 0.8652, 0.7298, 0.6299, 0.7448, 0.4271, 0.2598, 0.5729, 0.2573, 0.5729, 0.4902, 0.4271, 0.2598, 0.5729, 0.4902, 0.3962, 0.4951, 0.4141, 0.5202, 0.5729, 0.5151, 0.5729, 0.7349, 0.4141, 0.5202, 0.5729, 0.7349, 0.4141, 0.7298, 0.1818, 0.0, 0.2727, 0.1575, 0.09091, 0.1575, 0.2727, 0.1575, 0.3636, 0.0, 0.4545, 0.1575, 0.9091, 0.0, 1.0, 0.1575, 0.8182, 0.1575, 0.7273, 0.0, 0.8182, 0.1575, 0.6364, 0.1575, 0.5455, 0.0, 0.6364, 0.1575, 0.4545, 0.1575, 0.2727, 0.1575, 0.4545, 0.1575, 0.3636, 0.3149, 0.09091, 0.1575, 0.2727, 0.1575, 0.1818, 0.3149, 0.8182, 0.1575, 1.0, 0.1575, 0.9091, 0.3149, 0.6364, 0.1575, 0.8182, 0.1575, 0.7273, 0.3149, 0.4545, 0.1575, 0.6364, 0.1575, 0.5455, 0.3149, 0.2727, 0.1575, 0.3636, 0.3149, 0.1818, 0.3149, 0.09091, 0.1575, 0.1818, 0.3149, 0.0, 0.3149, 0.8182, 0.1575, 0.9091, 0.3149, 0.7273, 0.3149, 0.6364, 0.1575, 0.7273, 0.3149, 0.5455, 0.3149, 0.4545, 0.1575, 0.5455, 0.3149, 0.3636, 0.3149, 0.1818, 0.3149, 0.3636, 0.3149, 0.2727, 0.4724, 0.0, 0.3149, 0.1818, 0.3149, 0.09091, 0.4724, 0.7273, 0.3149, 0.9091, 0.3149, 0.8182, 0.4724, 0.5455, 0.3149, 0.7273, 0.3149, 0.6364, 0.4724, 0.3636, 0.3149, 0.5455, 0.3149, 0.4545, 0.4724])
_ca = me_cube.color_attributes.new('clean_neutro', 'FLOAT_COLOR', 'POINT')
_ca.data.foreach_set('color', [1.0, 1.0, 1.0, 1.0, 1.0, 1.0, 1.0, 1.0, 1.0, 1.0, 1.0, 1.0, 1.0, 1.0, 1.0, 1.0, 1.0, 1.0, 1.0, 1.0, 1.0, 1.0, 1.0, 1.0, 1.0, 1.0, 1.0, 1.0, 1.0, 1.0, 1.0, 1.0, 1.0, 1.0, 1.0, 1.0, 1.0, 1.0, 1.0, 1.0, 1.0, 1.0, 1.0, 1.0, 1.0, 1.0, 1.0, 1.0, 1.0, 1.0, 1.0, 1.0, 1.0, 1.0, 1.0, 1.0, 1.0, 1.0, 1.0, 1.0, 1.0, 1.0, 1.0, 1.0, 1.0, 1.0, 1.0, 1.0, 1.0, 1.0, 1.0, 1.0, 1.0, 1.0, 1.0, 1.0, 1.0, 1.0, 1.0, 1.0, 1.0, 1.0, 1.0, 1.0, 1.0, 1.0, 1.0, 1.0, 1.0, 1.0, 1.0, 1.0, 1.0, 1.0, 1.0, 1.0, 1.0, 1.0, 1.0, 1.0, 1.0, 1.0, 1.0, 1.0, 1.0, 1.0, 1.0, 1.0, 1.0, 1.0, 1.0, 1.0, 1.0, 1.0, 1.0, 1.0, 1.0, 1.0, 1.0, 1.0, 1.0, 1.0, 1.0, 1.0, 1.0, 1.0, 1.0, 1.0, 1.0, 1.0, 1.0, 1.0, 1.0, 1.0, 1.0, 1.0, 1.0, 1.0, 1.0, 1.0, 1.0, 1.0, 1.0, 1.0, 1.0, 1.0, 1.0, 1.0, 1.0, 1.0, 1.0, 1.0, 1.0, 1.0, 1.0, 1.0, 1.0, 1.0, 1.0, 1.0, 1.0, 1.0, 1.0, 1.0, 1.0, 1.0, 1.0, 1.0, 1.0, 1.0, 1.0, 1.0, 1.0, 1.0, 1.0, 1.0, 1.0, 1.0, 1.0, 1.0, 1.0, 1.0, 1.0, 1.0, 1.0, 1.0, 1.0, 1.0, 1.0, 1.0, 1.0, 1.0, 1.0, 1.0, 1.0, 1.0, 1.0, 1.0, 1.0, 1.0, 1.0, 1.0, 1.0, 1.0, 1.0, 1.0, 1.0, 1.0, 1.0, 1.0, 1.0, 1.0, 1.0, 1.0, 1.0, 1.0, 1.0, 1.0, 1.0, 1.0, 1.0, 1.0, 1.0, 1.0, 1.0, 1.0, 1.0, 1.0, 1.0, 1.0, 1.0, 1.0, 1.0, 1.0, 1.0, 1.0, 1.0, 1.0, 1.0, 1.0, 1.0, 1.0, 1.0, 1.0, 1.0, 1.0, 1.0, 1.0, 1.0, 1.0, 1.0, 1.0, 1.0, 1.0, 1.0, 1.0, 1.0, 1.0, 1.0, 1.0, 1.0, 1.0, 1.0, 1.0, 1.0, 1.0, 1.0, 1.0, 1.0, 1.0, 1.0, 1.0, 1.0, 1.0, 1.0, 1.0, 1.0, 1.0, 1.0, 1.0, 1.0, 1.0, 1.0, 1.0, 1.0, 1.0, 1.0, 1.0, 1.0, 1.0, 1.0, 1.0, 1.0, 1.0, 1.0, 1.0, 1.0, 1.0, 1.0, 1.0, 1.0, 1.0, 1.0, 1.0, 1.0, 1.0, 1.0, 1.0, 1.0, 1.0, 1.0, 1.0, 1.0, 1.0, 1.0, 1.0, 1.0, 1.0, 1.0, 1.0, 1.0, 1.0, 1.0, 1.0, 1.0, 1.0, 1.0, 1.0, 1.0, 1.0, 1.0, 1.0, 1.0, 1.0, 1.0, 1.0, 1.0, 1.0, 1.0, 1.0, 1.0, 1.0, 1.0, 1.0, 1.0, 1.0, 1.0, 1.0, 1.0, 1.0, 1.0, 1.0, 1.0, 1.0, 1.0, 1.0, 1.0, 1.0, 1.0, 1.0, 1.0, 1.0, 1.0, 1.0, 1.0, 1.0, 1.0, 1.0, 1.0, 1.0, 1.0, 1.0, 1.0, 1.0, 1.0, 1.0, 1.0, 1.0, 1.0, 1.0, 1.0, 1.0, 1.0, 1.0, 1.0, 1.0, 1.0, 1.0, 1.0, 1.0, 1.0, 1.0, 1.0, 1.0, 1.0, 1.0, 1.0, 1.0, 1.0, 1.0, 1.0, 1.0, 1.0, 1.0, 1.0, 1.0, 1.0, 1.0, 1.0, 1.0, 1.0, 1.0, 1.0, 1.0, 1.0, 1.0, 1.0, 1.0, 1.0, 1.0, 1.0, 1.0, 1.0, 1.0, 1.0, 1.0, 1.0, 1.0, 1.0, 1.0, 1.0, 1.0, 1.0, 1.0, 1.0, 1.0, 1.0, 1.0, 1.0, 1.0, 1.0, 1.0, 1.0, 1.0, 1.0, 1.0, 1.0, 1.0, 1.0, 1.0, 1.0, 1.0, 1.0, 1.0, 1.0, 1.0, 1.0, 1.0, 1.0, 1.0, 1.0, 1.0, 1.0, 1.0, 1.0, 1.0, 1.0, 1.0, 1.0, 1.0, 1.0, 1.0, 1.0, 1.0, 1.0, 1.0, 1.0, 1.0, 1.0, 1.0, 1.0, 1.0, 1.0, 1.0, 1.0, 1.0, 1.0, 1.0, 1.0, 1.0, 1.0, 1.0, 1.0, 1.0, 1.0, 1.0, 1.0, 1.0, 1.0, 1.0, 1.0, 1.0, 1.0, 1.0, 1.0, 1.0, 1.0, 1.0, 1.0, 1.0, 1.0, 1.0, 1.0, 1.0, 1.0, 1.0, 1.0, 1.0, 1.0, 1.0, 1.0, 1.0, 1.0, 1.0, 1.0, 1.0, 1.0, 1.0, 1.0, 1.0, 1.0, 1.0, 1.0, 1.0, 1.0, 1.0, 1.0, 1.0, 1.0, 1.0, 1.0, 1.0, 1.0, 1.0, 1.0, 1.0, 1.0, 1.0, 1.0, 1.0, 1.0, 1.0, 1.0, 1.0, 1.0, 1.0, 1.0, 1.0, 1.0, 1.0, 1.0, 1.0, 1.0, 1.0, 1.0, 1.0, 1.0, 1.0, 1.0, 1.0, 1.0, 1.0, 1.0, 1.0, 1.0, 1.0, 1.0, 1.0, 1.0, 1.0, 1.0, 1.0, 1.0, 1.0, 1.0, 1.0, 1.0, 1.0, 1.0, 1.0, 1.0, 1.0, 1.0, 1.0, 1.0, 1.0, 1.0, 1.0, 1.0, 1.0, 1.0, 1.0, 1.0, 1.0, 1.0, 1.0, 1.0, 1.0, 1.0, 1.0, 1.0, 1.0, 1.0, 1.0, 1.0, 1.0, 1.0, 1.0, 1.0, 1.0, 1.0, 1.0, 1.0, 1.0, 1.0, 1.0, 1.0, 1.0, 1.0, 1.0, 1.0, 1.0, 1.0, 1.0, 1.0, 1.0, 1.0, 1.0, 1.0, 1.0, 1.0, 1.0, 1.0, 1.0, 1.0, 1.0, 1.0, 1.0, 1.0, 1.0, 1.0, 1.0, 1.0, 1.0, 1.0, 1.0, 1.0, 1.0, 1.0, 1.0, 1.0, 1.0, 1.0, 1.0, 1.0, 1.0, 1.0, 1.0, 1.0, 1.0, 1.0, 1.0, 1.0, 1.0, 1.0, 1.0, 1.0, 1.0, 1.0, 1.0, 1.0, 1.0, 1.0, 1.0, 1.0, 1.0, 1.0, 1.0, 1.0, 1.0, 1.0, 1.0, 1.0, 1.0, 1.0, 1.0, 1.0, 1.0, 1.0, 1.0, 1.0, 1.0, 1.0, 1.0, 1.0, 1.0, 1.0, 1.0, 1.0, 1.0, 1.0, 1.0, 1.0, 1.0, 1.0, 1.0, 1.0, 1.0, 1.0, 1.0, 1.0, 1.0, 1.0, 1.0, 1.0, 1.0, 1.0, 1.0, 1.0, 1.0, 1.0, 1.0, 1.0, 1.0, 1.0, 1.0, 1.0, 1.0, 1.0, 1.0, 1.0, 1.0, 1.0, 1.0, 1.0, 1.0, 1.0, 1.0, 1.0, 1.0, 1.0, 1.0, 1.0, 1.0, 1.0, 1.0, 1.0, 1.0, 1.0, 1.0, 1.0, 1.0, 1.0, 1.0, 1.0, 1.0, 1.0, 1.0, 1.0, 1.0, 1.0, 1.0, 1.0, 1.0, 1.0, 1.0, 1.0, 1.0, 1.0, 1.0, 1.0, 1.0, 1.0, 1.0, 1.0, 1.0, 1.0, 1.0, 1.0, 1.0, 1.0, 1.0, 1.0, 1.0, 1.0, 1.0, 1.0, 1.0, 1.0, 1.0, 1.0, 1.0, 1.0, 1.0, 1.0, 1.0, 1.0, 1.0, 1.0, 1.0, 1.0, 1.0, 1.0, 1.0, 1.0, 1.0, 1.0, 1.0, 1.0, 1.0, 1.0, 1.0, 1.0, 1.0, 1.0, 1.0, 1.0, 1.0, 1.0, 1.0, 1.0, 1.0, 1.0, 1.0, 1.0, 1.0, 1.0, 1.0, 1.0, 1.0, 1.0, 1.0, 1.0, 1.0, 1.0, 1.0, 1.0, 1.0, 1.0, 1.0, 1.0, 1.0, 1.0, 1.0, 1.0, 1.0, 1.0, 1.0, 1.0, 1.0, 1.0, 1.0, 1.0, 1.0, 1.0, 1.0, 1.0, 1.0, 1.0, 1.0, 1.0, 1.0, 1.0, 1.0, 1.0, 1.0, 1.0, 1.0, 1.0, 1.0, 1.0, 1.0, 1.0, 1.0, 1.0, 1.0, 1.0, 1.0, 1.0, 1.0, 1.0, 1.0, 1.0, 1.0, 1.0, 1.0, 1.0, 1.0, 1.0, 1.0, 1.0, 1.0, 1.0, 1.0, 1.0, 1.0, 1.0, 1.0, 1.0, 1.0, 1.0, 1.0, 1.0, 1.0, 1.0, 1.0, 1.0, 1.0, 1.0, 1.0, 1.0, 1.0, 1.0, 1.0, 1.0, 1.0, 1.0, 1.0, 1.0, 1.0, 1.0, 1.0, 1.0, 1.0, 1.0, 1.0, 1.0, 1.0, 1.0, 1.0, 1.0, 1.0, 1.0, 1.0, 1.0, 1.0, 1.0, 1.0, 1.0, 1.0, 1.0, 1.0, 1.0, 1.0, 1.0, 1.0, 1.0, 1.0, 1.0, 1.0, 1.0, 1.0, 1.0, 1.0, 1.0, 1.0, 1.0, 1.0, 1.0, 1.0, 1.0, 1.0, 1.0, 1.0, 1.0, 1.0, 1.0, 1.0, 1.0, 1.0, 1.0, 1.0, 1.0, 1.0, 1.0, 1.0, 1.0, 1.0, 1.0, 1.0, 1.0, 1.0, 1.0, 1.0, 1.0, 1.0, 1.0, 1.0, 1.0, 1.0, 1.0, 1.0, 1.0, 1.0, 1.0, 1.0, 1.0, 1.0, 1.0, 1.0, 1.0, 1.0, 1.0, 1.0, 1.0, 1.0, 1.0, 1.0, 1.0, 1.0, 1.0, 1.0, 1.0, 1.0, 1.0, 1.0, 1.0, 1.0, 1.0, 1.0, 1.0, 1.0, 1.0, 1.0, 1.0, 1.0, 1.0, 1.0, 1.0, 1.0, 1.0, 1.0, 1.0, 1.0, 1.0, 1.0, 1.0, 1.0, 1.0, 1.0, 1.0, 1.0, 1.0, 1.0, 1.0, 1.0, 1.0, 1.0, 1.0, 1.0, 1.0, 1.0, 1.0, 1.0, 1.0, 1.0, 1.0, 1.0, 1.0, 1.0, 1.0, 1.0, 1.0, 1.0, 1.0, 1.0, 1.0, 1.0, 1.0, 1.0, 1.0, 1.0, 1.0, 1.0, 1.0, 1.0, 1.0, 1.0, 1.0, 1.0, 1.0, 1.0, 1.0, 1.0, 1.0, 1.0, 1.0, 1.0, 1.0, 1.0, 1.0, 1.0, 1.0, 1.0, 1.0, 1.0, 1.0, 1.0, 1.0, 1.0, 1.0, 1.0, 1.0, 1.0, 1.0, 1.0, 1.0, 1.0, 1.0, 1.0, 1.0, 1.0, 1.0, 1.0, 1.0, 1.0, 1.0, 1.0, 1.0, 1.0, 1.0, 1.0, 1.0, 1.0, 1.0, 1.0, 1.0, 1.0, 1.0, 1.0, 1.0, 1.0, 1.0, 1.0, 1.0, 1.0, 1.0, 1.0, 1.0, 1.0, 1.0, 1.0, 1.0, 1.0, 1.0, 1.0, 1.0, 1.0, 1.0, 1.0, 1.0, 1.0, 1.0, 1.0, 1.0, 1.0, 1.0, 1.0, 1.0, 1.0, 1.0, 1.0, 1.0, 1.0, 1.0, 1.0, 1.0, 1.0, 1.0, 1.0, 1.0, 1.0, 1.0, 1.0, 1.0, 1.0, 1.0, 1.0, 1.0, 1.0, 1.0, 1.0, 1.0, 1.0, 1.0, 1.0, 1.0, 1.0, 1.0, 1.0, 1.0, 1.0, 1.0, 1.0, 1.0, 1.0, 1.0, 1.0, 1.0, 1.0, 1.0, 1.0, 1.0, 1.0, 1.0, 1.0, 1.0, 1.0, 1.0, 1.0, 1.0, 1.0, 1.0, 1.0, 1.0, 1.0, 1.0, 1.0, 1.0, 1.0, 1.0, 1.0, 1.0, 1.0, 1.0, 1.0, 1.0, 1.0, 1.0, 1.0, 1.0, 1.0, 1.0, 1.0, 1.0, 1.0, 1.0, 1.0, 1.0, 1.0, 1.0, 1.0, 1.0, 1.0, 1.0, 1.0, 1.0, 1.0, 1.0, 1.0, 1.0, 1.0, 1.0, 1.0, 1.0, 1.0, 1.0, 1.0, 1.0, 1.0, 1.0, 1.0, 1.0, 1.0, 1.0, 1.0, 1.0, 1.0, 1.0, 1.0, 1.0, 1.0, 1.0, 1.0, 1.0, 1.0, 1.0, 1.0, 1.0, 1.0, 1.0, 1.0, 1.0, 1.0, 1.0, 1.0, 1.0, 1.0, 1.0, 1.0, 1.0, 1.0, 1.0, 1.0, 1.0, 1.0, 1.0, 1.0, 1.0, 1.0, 1.0, 1.0, 1.0, 1.0, 1.0, 1.0, 1.0, 1.0, 1.0, 1.0, 1.0, 1.0, 1.0, 1.0, 1.0, 1.0, 1.0, 1.0, 1.0, 1.0, 1.0, 1.0, 1.0, 1.0, 1.0, 1.0, 1.0, 1.0, 1.0, 1.0, 1.0, 1.0, 1.0, 1.0, 1.0, 1.0, 1.0, 1.0, 1.0, 1.0, 1.0, 1.0, 1.0, 1.0, 1.0, 1.0, 1.0, 1.0, 1.0, 1.0, 1.0, 1.0, 1.0, 1.0, 1.0, 1.0, 1.0, 1.0, 1.0, 1.0, 1.0, 1.0, 1.0, 1.0, 1.0, 1.0, 1.0, 1.0, 1.0, 1.0, 1.0, 1.0, 1.0, 1.0, 1.0, 1.0, 1.0, 1.0, 1.0, 1.0, 1.0, 1.0, 1.0, 1.0, 1.0, 1.0, 1.0, 1.0, 1.0, 1.0, 1.0, 1.0, 1.0, 1.0, 1.0, 1.0, 1.0, 1.0, 1.0, 1.0, 1.0, 1.0, 1.0, 1.0, 1.0, 1.0, 1.0, 1.0, 1.0, 1.0, 1.0, 1.0, 1.0, 1.0, 1.0, 1.0, 1.0, 1.0, 1.0, 1.0, 1.0, 1.0, 1.0, 1.0, 1.0, 1.0, 1.0, 1.0, 1.0, 1.0, 1.0, 1.0, 1.0, 1.0, 1.0, 1.0, 1.0, 1.0, 1.0, 1.0, 1.0, 1.0, 1.0, 1.0, 1.0, 1.0, 1.0, 1.0, 1.0, 1.0, 1.0, 1.0, 1.0, 1.0, 1.0, 1.0, 1.0, 1.0, 1.0, 1.0, 1.0, 1.0, 1.0, 1.0, 1.0, 1.0, 1.0, 1.0, 1.0, 1.0, 1.0, 1.0, 1.0, 1.0, 1.0, 1.0, 1.0, 1.0, 1.0, 1.0, 1.0, 1.0, 1.0, 1.0, 1.0, 1.0, 1.0, 1.0, 1.0, 1.0, 1.0, 1.0, 1.0, 1.0, 1.0, 1.0, 1.0, 1.0, 1.0, 1.0, 1.0, 1.0, 1.0, 1.0, 1.0, 1.0, 1.0, 1.0, 1.0, 1.0, 1.0, 1.0, 1.0, 1.0, 1.0, 1.0, 1.0, 1.0, 1.0, 1.0, 1.0, 1.0, 1.0, 1.0, 1.0, 1.0, 1.0, 1.0, 1.0, 1.0, 1.0, 1.0, 1.0, 1.0, 1.0, 1.0, 1.0, 1.0, 1.0, 1.0, 1.0, 1.0, 1.0, 1.0, 1.0, 1.0, 1.0, 1.0, 1.0, 1.0, 1.0, 1.0, 1.0, 1.0, 1.0, 1.0, 1.0, 1.0, 1.0, 1.0, 1.0, 1.0, 1.0, 1.0, 1.0, 1.0, 1.0, 1.0, 1.0, 1.0, 1.0, 1.0, 1.0, 1.0, 1.0, 1.0, 1.0, 1.0, 1.0, 1.0, 1.0, 1.0, 1.0, 1.0, 1.0, 1.0, 1.0, 1.0, 1.0, 1.0, 1.0, 1.0, 1.0, 1.0, 1.0, 1.0, 1.0, 1.0, 1.0, 1.0, 1.0, 1.0, 1.0, 1.0, 1.0, 1.0, 1.0, 1.0, 1.0, 1.0, 1.0, 1.0, 1.0, 1.0, 1.0, 1.0, 1.0, 1.0, 1.0, 1.0, 1.0, 1.0, 1.0, 1.0, 1.0, 1.0, 1.0, 1.0, 1.0, 1.0, 1.0, 1.0, 1.0, 1.0, 1.0, 1.0, 1.0, 1.0, 1.0, 1.0, 1.0, 1.0, 1.0, 1.0, 1.0, 1.0, 1.0, 1.0, 1.0, 1.0, 1.0, 1.0, 1.0, 1.0, 1.0, 1.0, 1.0, 1.0, 1.0, 1.0, 1.0, 1.0, 1.0, 1.0, 1.0, 1.0, 1.0, 1.0, 1.0, 1.0, 1.0, 1.0, 1.0, 1.0, 1.0, 1.0, 1.0, 1.0, 1.0, 1.0, 1.0, 1.0, 1.0, 1.0, 1.0, 1.0, 1.0, 1.0, 1.0, 1.0, 1.0, 1.0, 1.0, 1.0, 1.0, 1.0, 1.0, 1.0, 1.0, 1.0, 1.0, 1.0, 1.0, 1.0, 1.0, 1.0, 1.0, 1.0, 1.0, 1.0, 1.0, 1.0, 1.0, 1.0, 1.0, 1.0, 1.0, 1.0, 1.0, 1.0, 1.0, 1.0, 1.0, 1.0, 1.0, 1.0, 1.0, 1.0, 1.0, 1.0, 1.0, 1.0, 1.0, 1.0, 1.0, 1.0, 1.0, 1.0, 1.0, 1.0, 1.0, 1.0, 1.0, 1.0, 1.0, 1.0, 1.0, 1.0, 1.0, 1.0, 1.0, 1.0, 1.0, 1.0, 1.0, 1.0, 1.0, 1.0, 1.0, 1.0, 1.0, 1.0, 1.0, 1.0, 1.0, 1.0, 1.0, 1.0, 1.0, 1.0, 1.0, 1.0, 1.0, 1.0, 1.0, 1.0, 1.0, 1.0, 1.0, 1.0, 1.0, 1.0, 1.0, 1.0, 1.0, 1.0, 1.0, 1.0, 1.0, 1.0, 1.0, 1.0, 1.0, 1.0, 1.0, 1.0, 1.0, 1.0, 1.0, 1.0, 1.0, 1.0, 1.0, 1.0, 1.0, 1.0, 1.0, 1.0, 1.0, 1.0, 1.0, 1.0, 1.0, 1.0, 1.0, 1.0, 1.0, 1.0, 1.0, 1.0, 1.0, 1.0, 1.0, 1.0, 1.0, 1.0, 1.0, 1.0, 1.0, 1.0, 1.0, 1.0, 1.0, 1.0, 1.0, 1.0, 1.0, 1.0, 1.0, 1.0, 1.0, 1.0, 1.0, 1.0, 1.0, 1.0, 1.0, 1.0, 1.0, 1.0, 1.0, 1.0, 1.0, 1.0, 1.0, 1.0, 1.0, 1.0, 1.0, 1.0, 1.0, 1.0, 1.0, 1.0, 1.0, 1.0, 1.0, 1.0, 1.0, 1.0, 1.0, 1.0, 1.0, 1.0, 1.0, 1.0, 1.0, 1.0, 1.0, 1.0, 1.0, 1.0, 1.0, 1.0, 1.0, 1.0, 1.0, 1.0, 1.0, 1.0, 1.0, 1.0, 1.0, 1.0, 1.0, 1.0, 1.0, 1.0, 1.0, 1.0, 1.0, 1.0, 1.0, 1.0, 1.0, 1.0, 1.0, 1.0, 1.0, 1.0, 1.0, 1.0, 1.0, 1.0, 1.0, 1.0, 1.0, 1.0, 1.0, 1.0, 1.0, 1.0, 1.0, 1.0, 1.0, 1.0, 1.0, 1.0, 1.0, 1.0, 1.0, 1.0, 1.0, 1.0, 1.0, 1.0, 1.0, 1.0, 1.0, 1.0, 1.0, 1.0, 1.0, 1.0, 1.0, 1.0, 1.0, 1.0, 1.0, 1.0, 1.0, 1.0, 1.0, 1.0, 1.0, 1.0, 1.0, 1.0, 1.0, 1.0, 1.0, 1.0, 1.0, 1.0, 1.0, 1.0, 1.0, 1.0, 1.0, 1.0, 1.0, 1.0, 1.0, 1.0, 1.0, 1.0, 1.0, 1.0, 1.0, 1.0, 1.0, 1.0, 1.0, 1.0, 1.0, 1.0, 1.0, 1.0, 1.0, 1.0, 1.0, 1.0, 1.0, 1.0, 1.0, 1.0, 1.0, 1.0, 1.0, 1.0, 1.0, 1.0, 1.0, 1.0, 1.0, 1.0, 1.0, 1.0, 1.0, 1.0, 1.0, 1.0, 1.0, 1.0, 1.0, 1.0, 1.0, 1.0, 1.0, 1.0, 1.0, 1.0, 1.0, 1.0, 1.0, 1.0, 1.0, 1.0, 1.0, 1.0, 1.0, 1.0, 1.0, 1.0, 1.0, 1.0, 1.0, 1.0, 1.0, 1.0, 1.0, 1.0, 1.0, 1.0, 1.0, 1.0, 1.0, 1.0, 1.0, 1.0, 1.0, 1.0, 1.0, 1.0, 1.0, 1.0, 1.0, 1.0, 1.0, 1.0, 1.0, 1.0, 1.0, 1.0, 1.0, 1.0, 1.0, 1.0, 1.0, 1.0, 1.0, 1.0, 1.0, 1.0, 1.0, 1.0, 1.0, 1.0, 1.0, 1.0, 1.0, 1.0, 1.0, 1.0, 1.0, 1.0, 1.0, 1.0, 1.0, 1.0, 1.0, 1.0, 1.0, 1.0, 1.0, 1.0, 1.0, 1.0, 1.0, 1.0, 1.0, 1.0, 1.0, 1.0, 1.0, 1.0, 1.0, 1.0, 1.0, 1.0, 1.0, 1.0, 1.0, 1.0, 1.0, 1.0, 1.0, 1.0, 1.0, 1.0, 1.0, 1.0, 1.0, 1.0, 1.0, 1.0, 1.0, 1.0, 1.0, 1.0, 1.0, 1.0, 1.0, 1.0, 1.0, 1.0, 1.0, 1.0, 1.0, 1.0, 1.0, 1.0, 1.0, 1.0, 1.0, 1.0, 1.0, 1.0, 1.0, 1.0])
me_cube.materials.append(mat_neve_pedra)
me_cube.materials.append(mat_arena_nova_prata_fosca)
me_cube.materials.append(mat_arena_nova_bencao_emissivo)
me_cube.update()
me_cube.normals_split_custom_set([tuple(v) for v in zip(*[iter([-0.5774, -0.5773, -0.5774, -0.5774, -0.5773, -0.5774, -0.5774, -0.5773, -0.5774, -0.5773, -0.5774, 0.5774, -0.5773, -0.5774, 0.5774, -0.5773, -0.5774, 0.5774, -0.5774, 0.5773, -0.5774, -0.5774, 0.5773, -0.5774, -0.5774, 0.5773, -0.5774, -0.5773, 0.5774, 0.5774, -0.5773, 0.5774, 0.5774, -0.5773, 0.5774, 0.5774, 0.5774, -0.5773, -0.5774, 0.5774, -0.5773, -0.5774, 0.5774, -0.5773, -0.5774, 0.5773, -0.5774, 0.5774, 0.5773, -0.5774, 0.5774, 0.5773, -0.5774, 0.5774, 0.5774, 0.5773, -0.5774, 0.5774, 0.5773, -0.5774, 0.5774, 0.5773, -0.5774, 0.5773, 0.5774, 0.5774, 0.5773, 0.5774, 0.5774, 0.5773, 0.5774, 0.5774, -0.7071, 0.0, -0.7071, -0.7071, 0.0, -0.7071, -0.7071, 0.0, -0.7071, -0.7071, 0.0, -0.7071, -0.7071, 0.0, -0.7071, -0.7071, 0.0, -0.7071, -0.7071, -0.7071, 0.0, -0.7071, -0.7071, 0.0, -0.7071, -0.7071, 0.0, -0.7071, -0.7071, 0.0, -0.7071, -0.7071, 0.0, -0.7071, -0.7071, 0.0, -0.7071, 0.0, 0.7071, -0.7071, 0.0, 0.7071, -0.7071, 0.0, 0.7071, -0.7071, 0.0, 0.7071, -0.7071, 0.0, 0.7071, -0.7071, 0.0, 0.7071, -0.7071, 0.7071, 0.0, -0.7071, 0.7071, 0.0, -0.7071, 0.7071, 0.0, -0.7071, 0.7071, 0.0, -0.7071, 0.7071, 0.0, -0.7071, 0.7071, 0.0, 0.0, 0.7071, -0.7071, 0.0, 0.7071, -0.7071, 0.0, 0.7071, -0.7071, 0.0, 0.7071, -0.7071, 0.0, 0.7071, -0.7071, 0.0, 0.7071, -0.7071, 0.0, 0.7071, 0.7071, 0.0, 0.7071, 0.7071, 0.0, 0.7071, 0.7071, 0.0, 0.7071, 0.7071, 0.0, 0.7071, 0.7071, 0.0, 0.7071, 0.7071, 0.7071, 0.7071, 0.0, 0.7071, 0.7071, 0.0, 0.7071, 0.7071, 0.0, 0.7071, 0.7071, 0.0, 0.7071, 0.7071, 0.0, 0.7071, 0.7071, 0.0, 0.7071, 0.0, -0.7071, 0.7071, 0.0, -0.7071, 0.7071, 0.0, -0.7071, 0.7071, 0.0, -0.7071, 0.7071, 0.0, -0.7071, 0.7071, 0.0, -0.7071, 0.7071, 0.0, 0.7071, 0.7071, 0.0, 0.7071, 0.7071, 0.0, 0.7071, 0.7071, 0.0, 0.7071, 0.7071, 0.0, 0.7071, 0.7071, 0.0, 0.7071, 0.7071, -0.7071, 0.0, 0.7071, -0.7071, 0.0, 0.7071, -0.7071, 0.0, 0.7071, -0.7071, 0.0, 0.7071, -0.7071, 0.0, 0.7071, -0.7071, 0.0, 0.0, -0.7071, -0.7071, 0.0, -0.7071, -0.7071, 0.0, -0.7071, -0.7071, 0.0, -0.7071, -0.7071, 0.0, -0.7071, -0.7071, 0.0, -0.7071, -0.7071, 0.0, -0.7071, 0.7071, 0.0, -0.7071, 0.7071, 0.0, -0.7071, 0.7071, 0.0, -0.7071, 0.7071, 0.0, -0.7071, 0.7071, 0.0, -0.7071, 0.7071, 0.0, 0.0, -1.0, 0.0, 0.0, -1.0, 0.0, 0.0, -1.0, 0.0, 0.0, -1.0, 0.0, 0.0, -1.0, 0.0, 0.0, -1.0, -1.0, 0.0, 0.0, -1.0, 0.0, 0.0, -1.0, 0.0, 0.0, -1.0, 0.0, 0.0, -1.0, 0.0, 0.0, -1.0, 0.0, 0.0, 0.0, -1.0, 0.0, 0.0, -1.0, 0.0, 0.0, -1.0, 0.0, 0.0, -1.0, 0.0, 0.0, -1.0, 0.0, 0.0, -1.0, 0.0, 0.0, 0.0, 1.0, 0.0, 0.0, 1.0, 0.0, 0.0, 1.0, 0.0, 0.0, 1.0, 0.0, 0.0, 1.0, 0.0, 0.0, 1.0, 0.0, 1.0, 0.0, 0.0, 1.0, 0.0, 0.0, 1.0, 0.0, 0.0, 1.0, 0.0, 0.0, 1.0, 0.0, 0.0, 1.0, 0.0, 1.0, 0.0, 0.0, 1.0, 0.0, 0.0, 1.0, 0.0, 0.0, 1.0, 0.0, 0.0, 1.0, 0.0, 0.0, 1.0, 0.0, 0.0, -0.5774, -0.5774, -0.5774, -0.5774, -0.5774, -0.5774, -0.5774, -0.5774, -0.5774, -0.5774, -0.5774, 0.5774, -0.5774, -0.5774, 0.5774, -0.5774, -0.5774, 0.5774, -0.5774, 0.5774, -0.5774, -0.5774, 0.5774, -0.5774, -0.5774, 0.5774, -0.5774, -0.5774, 0.5774, 0.5774, -0.5774, 0.5774, 0.5774, -0.5774, 0.5774, 0.5774, 0.5774, -0.5774, -0.5774, 0.5774, -0.5774, -0.5774, 0.5774, -0.5774, -0.5774, 0.5774, -0.5774, 0.5774, 0.5774, -0.5774, 0.5774, 0.5774, -0.5774, 0.5774, 0.5774, 0.5774, -0.5774, 0.5774, 0.5774, -0.5774, 0.5774, 0.5774, -0.5774, 0.5774, 0.5774, 0.5774, 0.5774, 0.5774, 0.5774, 0.5774, 0.5774, 0.5774, -0.7071, 0.0, -0.7071, -0.7071, 0.0, -0.7071, -0.7071, 0.0, -0.7071, -0.7071, 0.0, -0.7071, -0.7071, 0.0, -0.7071, -0.7071, 0.0, -0.7071, -0.7071, -0.7071, 0.0, -0.7071, -0.7071, 0.0, -0.7071, -0.7071, 0.0, -0.7071, -0.7071, 0.0, -0.7071, -0.7071, 0.0, -0.7071, -0.7071, 0.0, -0.7071, 0.0, 0.7071, -0.7071, 0.0, 0.7071, -0.7071, 0.0, 0.7071, -0.7071, 0.0, 0.7071, -0.7071, 0.0, 0.7071, -0.7071, 0.0, 0.7071, -0.7071, 0.7071, 0.0, -0.7071, 0.7071, 0.0, -0.7071, 0.7071, 0.0, -0.7071, 0.7071, 0.0, -0.7071, 0.7071, 0.0, -0.7071, 0.7071, 0.0, 0.0, 0.7071, -0.7071, 0.0, 0.7071, -0.7071, 0.0, 0.7071, -0.7071, 0.0, 0.7071, -0.7071, 0.0, 0.7071, -0.7071, 0.0, 0.7071, -0.7071, 0.0, 0.7071, 0.7071, 0.0, 0.7071, 0.7071, 0.0, 0.7071, 0.7071, 0.0, 0.7071, 0.7071, 0.0, 0.7071, 0.7071, 0.0, 0.7071, 0.7071, 0.7071, 0.7071, 0.0, 0.7071, 0.7071, 0.0, 0.7071, 0.7071, 0.0, 0.7071, 0.7071, 0.0, 0.7071, 0.7071, 0.0, 0.7071, 0.7071, 0.0, 0.7071, 0.0, -0.7071, 0.7071, 0.0, -0.7071, 0.7071, 0.0, -0.7071, 0.7071, 0.0, -0.7071, 0.7071, 0.0, -0.7071, 0.7071, 0.0, -0.7071, 0.7071, 0.0, 0.7071, 0.7071, 0.0, 0.7071, 0.7071, 0.0, 0.7071, 0.7071, 0.0, 0.7071, 0.7071, 0.0, 0.7071, 0.7071, 0.0, 0.7071, 0.7071, -0.7071, 0.0, 0.7071, -0.7071, 0.0, 0.7071, -0.7071, 0.0, 0.7071, -0.7071, 0.0, 0.7071, -0.7071, 0.0, 0.7071, -0.7071, 0.0, 0.0, -0.7071, -0.7071, 0.0, -0.7071, -0.7071, 0.0, -0.7071, -0.7071, 0.0, -0.7071, -0.7071, 0.0, -0.7071, -0.7071, 0.0, -0.7071, -0.7071, 0.0, -0.7071, 0.7071, 0.0, -0.7071, 0.7071, 0.0, -0.7071, 0.7071, 0.0, -0.7071, 0.7071, 0.0, -0.7071, 0.7071, 0.0, -0.7071, 0.7071, 0.0, 0.0, -1.0, 0.0, 0.0, -1.0, 0.0, 0.0, -1.0, 0.0, 0.0, -1.0, 0.0, 0.0, -1.0, 0.0, 0.0, -1.0, -1.0, 0.0, 0.0, -1.0, 0.0, 0.0, -1.0, 0.0, 0.0, -1.0, 0.0, 0.0, -1.0, 0.0, 0.0, -1.0, 0.0, 0.0, 0.0, -1.0, 0.0, 0.0, -1.0, 0.0, 0.0, -1.0, 0.0, 0.0, -1.0, 0.0, 0.0, -1.0, 0.0, 0.0, -1.0, 0.0, 0.0, 0.0, 1.0, 0.0, 0.0, 1.0, 0.0, 0.0, 1.0, 0.0, 0.0, 1.0, 0.0, 0.0, 1.0, 0.0, 0.0, 1.0, 0.0, 1.0, 0.0, 0.0, 1.0, 0.0, 0.0, 1.0, 0.0, 0.0, 1.0, 0.0, 0.0, 1.0, 0.0, 0.0, 1.0, 0.0, 1.0, 0.0, 0.0, 1.0, 0.0, 0.0, 1.0, 0.0, 0.0, 1.0, 0.0, 0.0, 1.0, 0.0, 0.0, 1.0, 0.0, 0.0, -0.5774, -0.5774, -0.5774, -0.5774, -0.5774, -0.5774, -0.5774, -0.5774, -0.5774, -0.5774, -0.5774, 0.5773, -0.5774, -0.5774, 0.5773, -0.5774, -0.5774, 0.5773, -0.5774, 0.5774, -0.5774, -0.5774, 0.5774, -0.5774, -0.5774, 0.5774, -0.5774, -0.5774, 0.5774, 0.5773, -0.5774, 0.5774, 0.5773, -0.5774, 0.5774, 0.5773, 0.5774, -0.5774, -0.5774, 0.5774, -0.5774, -0.5774, 0.5774, -0.5774, -0.5774, 0.5774, -0.5773, 0.5773, 0.5774, -0.5773, 0.5773, 0.5774, -0.5773, 0.5773, 0.5774, 0.5774, -0.5774, 0.5774, 0.5774, -0.5774, 0.5774, 0.5774, -0.5774, 0.5774, 0.5773, 0.5773, 0.5774, 0.5773, 0.5773, 0.5774, 0.5773, 0.5773, -0.7071, 0.0, -0.7071, -0.7071, 0.0, -0.7071, -0.7071, 0.0, -0.7071, -0.7071, 0.0, -0.7071, -0.7071, 0.0, -0.7071, -0.7071, 0.0, -0.7071, -0.7071, -0.7071, 0.0, -0.7071, -0.7071, 0.0, -0.7071, -0.7071, 0.0, -0.7071, -0.7071, 0.0, -0.7071, -0.7071, 0.0, -0.7071, -0.7071, 0.0, -0.7071, 0.0, 0.7071, -0.7071, 0.0, 0.7071, -0.7071, 0.0, 0.7071, -0.7071, 0.0, 0.7071, -0.7071, 0.0, 0.7071, -0.7071, 0.0, 0.7071, -0.7071, 0.7071, 0.0, -0.7071, 0.7071, 0.0, -0.7071, 0.7071, 0.0, -0.7071, 0.7071, 0.0, -0.7071, 0.7071, 0.0, -0.7071, 0.7071, 0.0, 0.0, 0.7071, -0.7071, 0.0, 0.7071, -0.7071, 0.0, 0.7071, -0.7071, 0.0, 0.7071, -0.7071, 0.0, 0.7071, -0.7071, 0.0, 0.7071, -0.7071, 0.0, 0.7071, 0.7071, 0.0, 0.7071, 0.7071, 0.0, 0.7071, 0.7071, 0.0, 0.7071, 0.7071, 0.0, 0.7071, 0.7071, 0.0, 0.7071, 0.7071, 0.7071, 0.7071, 0.0, 0.7071, 0.7071, 0.0, 0.7071, 0.7071, 0.0, 0.7071, 0.7071, 0.0, 0.7071, 0.7071, 0.0, 0.7071, 0.7071, 0.0, 0.7071, 0.0, -0.7071, 0.7071, 0.0, -0.7071, 0.7071, 0.0, -0.7071, 0.7071, 0.0, -0.7071, 0.7071, 0.0, -0.7071, 0.7071, 0.0, -0.7071, 0.7071, 0.0, 0.7071, 0.7071, 0.0, 0.7071, 0.7071, 0.0, 0.7071, 0.7071, 0.0, 0.7071, 0.7071, 0.0, 0.7071, 0.7071, 0.0, 0.7071, 0.7071, -0.7071, 0.0, 0.7071, -0.7071, 0.0, 0.7071, -0.7071, 0.0, 0.7071, -0.7071, 0.0, 0.7071, -0.7071, 0.0, 0.7071, -0.7071, 0.0, 0.0, -0.7071, -0.7071, 0.0, -0.7071, -0.7071, 0.0, -0.7071, -0.7071, 0.0, -0.7071, -0.7071, 0.0, -0.7071, -0.7071, 0.0, -0.7071, -0.7071, 0.0, -0.7071, 0.7071, 0.0, -0.7071, 0.7071, 0.0, -0.7071, 0.7071, 0.0, -0.7071, 0.7071, 0.0, -0.7071, 0.7071, 0.0, -0.7071, 0.7071, 0.0, 0.0, -1.0, 0.0, 0.0, -1.0, 0.0, 0.0, -1.0, 0.0, 0.0, -1.0, 0.0, 0.0, -1.0, 0.0, 0.0, -1.0, -1.0, 0.0, 0.0, -1.0, 0.0, 0.0, -1.0, 0.0, 0.0, -1.0, 0.0, 0.0, -1.0, 0.0, 0.0, -1.0, 0.0, 0.0, 0.0, -1.0, 0.0, 0.0, -1.0, 0.0, 0.0, -1.0, 0.0, 0.0, -1.0, 0.0, 0.0, -1.0, 0.0, 0.0, -1.0, 0.0, 0.0, 0.0, 1.0, 0.0, 0.0, 1.0, 0.0, 0.0, 1.0, 0.0, 0.0, 1.0, 0.0, 0.0, 1.0, 0.0, 0.0, 1.0, 0.0, 1.0, 0.0, 0.0, 1.0, 0.0, 0.0, 1.0, 0.0, 0.0, 1.0, 0.0, 0.0, 1.0, 0.0, 0.0, 1.0, 0.0, 1.0, 0.0, 0.0, 1.0, 0.0, 0.0, 1.0, 0.0, 0.0, 1.0, 0.0, 0.0, 1.0, 0.0, 0.0, 1.0, 0.0, 0.0, -0.5774, -0.5774, -0.5774, -0.5774, -0.5774, -0.5774, -0.5774, -0.5774, -0.5774, -0.5774, -0.5773, 0.5773, -0.5774, -0.5773, 0.5773, -0.5774, -0.5773, 0.5773, -0.5774, 0.5774, -0.5774, -0.5774, 0.5774, -0.5774, -0.5774, 0.5774, -0.5774, -0.5774, 0.5773, 0.5773, -0.5774, 0.5773, 0.5773, -0.5774, 0.5773, 0.5773, 0.5774, -0.5774, -0.5774, 0.5774, -0.5774, -0.5774, 0.5774, -0.5774, -0.5774, 0.5774, -0.5774, 0.5773, 0.5774, -0.5774, 0.5773, 0.5774, -0.5774, 0.5773, 0.5774, 0.5774, -0.5774, 0.5774, 0.5774, -0.5774, 0.5774, 0.5774, -0.5774, 0.5774, 0.5774, 0.5773, 0.5774, 0.5774, 0.5773, 0.5774, 0.5774, 0.5773, -0.7071, 0.0, -0.7071, -0.7071, 0.0, -0.7071, -0.7071, 0.0, -0.7071, -0.7071, 0.0, -0.7071, -0.7071, 0.0, -0.7071, -0.7071, 0.0, -0.7071, -0.7071, -0.7071, 0.0, -0.7071, -0.7071, 0.0, -0.7071, -0.7071, 0.0, -0.7071, -0.7071, 0.0, -0.7071, -0.7071, 0.0, -0.7071, -0.7071, 0.0, -0.7071, 0.0, 0.7071, -0.7071, 0.0, 0.7071, -0.7071, 0.0, 0.7071, -0.7071, 0.0, 0.7071, -0.7071, 0.0, 0.7071, -0.7071, 0.0, 0.7071, -0.7071, 0.7071, 0.0, -0.7071, 0.7071, 0.0, -0.7071, 0.7071, 0.0, -0.7071, 0.7071, 0.0, -0.7071, 0.7071, 0.0, -0.7071, 0.7071, 0.0, 0.0, 0.7071, -0.7071, 0.0, 0.7071, -0.7071, 0.0, 0.7071, -0.7071, 0.0, 0.7071, -0.7071, 0.0, 0.7071, -0.7071, 0.0, 0.7071, -0.7071, 0.0, 0.7071, 0.7071, 0.0, 0.7071, 0.7071, 0.0, 0.7071, 0.7071, 0.0, 0.7071, 0.7071, 0.0, 0.7071, 0.7071, 0.0, 0.7071, 0.7071, 0.7071, 0.7071, 0.0, 0.7071, 0.7071, 0.0, 0.7071, 0.7071, 0.0, 0.7071, 0.7071, 0.0, 0.7071, 0.7071, 0.0, 0.7071, 0.7071, 0.0, 0.7071, 0.0, -0.7071, 0.7071, 0.0, -0.7071, 0.7071, 0.0, -0.7071, 0.7071, 0.0, -0.7071, 0.7071, 0.0, -0.7071, 0.7071, 0.0, -0.7071, 0.7071, 0.0, 0.7071, 0.7071, 0.0, 0.7071, 0.7071, 0.0, 0.7071, 0.7071, 0.0, 0.7071, 0.7071, 0.0, 0.7071, 0.7071, 0.0, 0.7071, 0.7071, -0.7071, 0.0, 0.7071, -0.7071, 0.0, 0.7071, -0.7071, 0.0, 0.7071, -0.7071, 0.0, 0.7071, -0.7071, 0.0, 0.7071, -0.7071, 0.0, 0.0, -0.7071, -0.7071, 0.0, -0.7071, -0.7071, 0.0, -0.7071, -0.7071, 0.0, -0.7071, -0.7071, 0.0, -0.7071, -0.7071, 0.0, -0.7071, -0.7071, 0.0, -0.7071, 0.7071, 0.0, -0.7071, 0.7071, 0.0, -0.7071, 0.7071, 0.0, -0.7071, 0.7071, 0.0, -0.7071, 0.7071, 0.0, -0.7071, 0.7071, 0.0, 0.0, -1.0, 0.0, 0.0, -1.0, 0.0, 0.0, -1.0, 0.0, 0.0, -1.0, 0.0, 0.0, -1.0, 0.0, 0.0, -1.0, -1.0, 0.0, 0.0, -1.0, 0.0, 0.0, -1.0, 0.0, 0.0, -1.0, 0.0, 0.0, -1.0, 0.0, 0.0, -1.0, 0.0, 0.0, 0.0, -1.0, 0.0, 0.0, -1.0, 0.0, 0.0, -1.0, 0.0, 0.0, -1.0, 0.0, 0.0, -1.0, 0.0, 0.0, -1.0, 0.0, 0.0, 0.0, 1.0, 0.0, 0.0, 1.0, 0.0, 0.0, 1.0, 0.0, 0.0, 1.0, 0.0, 0.0, 1.0, 0.0, 0.0, 1.0, 0.0, 1.0, 0.0, 0.0, 1.0, 0.0, 0.0, 1.0, 0.0, 0.0, 1.0, 0.0, 0.0, 1.0, 0.0, 0.0, 1.0, 0.0, 1.0, 0.0, 0.0, 1.0, 0.0, 0.0, 1.0, 0.0, 0.0, 1.0, 0.0, 0.0, 1.0, 0.0, 0.0, 1.0, 0.0, 0.0, -0.5773, -0.5774, -0.5774, -0.5773, -0.5774, -0.5774, -0.5773, -0.5774, -0.5774, -0.5773, -0.5774, 0.5774, -0.5773, -0.5774, 0.5774, -0.5773, -0.5774, 0.5774, -0.5773, 0.5774, -0.5774, -0.5773, 0.5774, -0.5774, -0.5773, 0.5774, -0.5774, -0.5773, 0.5774, 0.5774, -0.5773, 0.5774, 0.5774, -0.5773, 0.5774, 0.5774, 0.5773, -0.5774, -0.5774, 0.5773, -0.5774, -0.5774, 0.5773, -0.5774, -0.5774, 0.5773, -0.5774, 0.5774, 0.5773, -0.5774, 0.5774, 0.5773, -0.5774, 0.5774, 0.5773, 0.5774, -0.5774, 0.5773, 0.5774, -0.5774, 0.5773, 0.5774, -0.5774, 0.5773, 0.5774, 0.5774, 0.5773, 0.5774, 0.5774, 0.5773, 0.5774, 0.5774, -0.7071, 0.0, -0.7071, -0.7071, 0.0, -0.7071, -0.7071, 0.0, -0.7071, -0.7071, 0.0, -0.7071, -0.7071, 0.0, -0.7071, -0.7071, 0.0, -0.7071, -0.7071, -0.7071, 0.0, -0.7071, -0.7071, 0.0, -0.7071, -0.7071, 0.0, -0.7071, -0.7071, 0.0, -0.7071, -0.7071, 0.0, -0.7071, -0.7071, 0.0, -0.7071, 0.0, 0.7071, -0.7071, 0.0, 0.7071, -0.7071, 0.0, 0.7071, -0.7071, 0.0, 0.7071, -0.7071, 0.0, 0.7071, -0.7071, 0.0, 0.7071, -0.7071, 0.7071, 0.0, -0.7071, 0.7071, 0.0, -0.7071, 0.7071, 0.0, -0.7071, 0.7071, 0.0, -0.7071, 0.7071, 0.0, -0.7071, 0.7071, 0.0, 0.0, 0.7071, -0.7071, 0.0, 0.7071, -0.7071, 0.0, 0.7071, -0.7071, 0.0, 0.7071, -0.7071, 0.0, 0.7071, -0.7071, 0.0, 0.7071, -0.7071, 0.0, 0.7071, 0.7071, 0.0, 0.7071, 0.7071, 0.0, 0.7071, 0.7071, 0.0, 0.7071, 0.7071, 0.0, 0.7071, 0.7071, 0.0, 0.7071, 0.7071, 0.7071, 0.7071, 0.0, 0.7071, 0.7071, 0.0, 0.7071, 0.7071, 0.0, 0.7071, 0.7071, 0.0, 0.7071, 0.7071, 0.0, 0.7071, 0.7071, 0.0, 0.7071, 0.0, -0.7071, 0.7071, 0.0, -0.7071, 0.7071, 0.0, -0.7071, 0.7071, 0.0, -0.7071, 0.7071, 0.0, -0.7071, 0.7071, 0.0, -0.7071, 0.7071, 0.0, 0.7071, 0.7071, 0.0, 0.7071, 0.7071, 0.0, 0.7071, 0.7071, 0.0, 0.7071, 0.7071, 0.0, 0.7071, 0.7071, 0.0, 0.7071, 0.7071, -0.7071, 0.0, 0.7071, -0.7071, 0.0, 0.7071, -0.7071, 0.0, 0.7071, -0.7071, 0.0, 0.7071, -0.7071, 0.0, 0.7071, -0.7071, 0.0, 0.0, -0.7071, -0.7071, 0.0, -0.7071, -0.7071, 0.0, -0.7071, -0.7071, 0.0, -0.7071, -0.7071, 0.0, -0.7071, -0.7071, 0.0, -0.7071, -0.7071, 0.0, -0.7071, 0.7071, 0.0, -0.7071, 0.7071, 0.0, -0.7071, 0.7071, 0.0, -0.7071, 0.7071, 0.0, -0.7071, 0.7071, 0.0, -0.7071, 0.7071, 0.0, 0.0, -1.0, 0.0, 0.0, -1.0, 0.0, 0.0, -1.0, 0.0, 0.0, -1.0, 0.0, 0.0, -1.0, 0.0, 0.0, -1.0, -1.0, 0.0, 0.0, -1.0, 0.0, 0.0, -1.0, 0.0, 0.0, -1.0, 0.0, 0.0, -1.0, 0.0, 0.0, -1.0, 0.0, 0.0, 0.0, -1.0, 0.0, 0.0, -1.0, 0.0, 0.0, -1.0, 0.0, 0.0, -1.0, 0.0, 0.0, -1.0, 0.0, 0.0, -1.0, 0.0, 0.0, 0.0, 1.0, 0.0, 0.0, 1.0, 0.0, 0.0, 1.0, 0.0, 0.0, 1.0, 0.0, 0.0, 1.0, 0.0, 0.0, 1.0, 0.0, 1.0, 0.0, 0.0, 1.0, 0.0, 0.0, 1.0, 0.0, 0.0, 1.0, 0.0, 0.0, 1.0, 0.0, 0.0, 1.0, 0.0, 1.0, 0.0, 0.0, 1.0, 0.0, 0.0, 1.0, 0.0, 0.0, 1.0, 0.0, 0.0, 1.0, 0.0, 0.0, 1.0, 0.0, 0.0, 0.1876, -0.5774, -0.7947, 0.1876, -0.5774, -0.7947, 0.1876, -0.5774, -0.7947, 0.6071, 0.0, -0.7947, 0.6071, 0.0, -0.7947, 0.6071, 0.0, -0.7947, -0.4911, -0.3568, -0.7947, -0.4911, -0.3568, -0.7947, -0.4911, -0.3568, -0.7947, -0.4911, 0.3568, -0.7947, -0.4911, 0.3568, -0.7947, -0.4911, 0.3568, -0.7947, 0.1876, 0.5774, -0.7947, 0.1876, 0.5774, -0.7947, 0.1876, 0.5774, -0.7947, 0.9822, 0.0, -0.1876, 0.9822, 0.0, -0.1876, 0.9822, 0.0, -0.1876, 0.3035, -0.9342, -0.1876, 0.3035, -0.9342, -0.1876, 0.3035, -0.9342, -0.1876, -0.7946, -0.5774, -0.1876, -0.7946, -0.5774, -0.1876, -0.7946, -0.5774, -0.1876, -0.7946, 0.5774, -0.1876, -0.7946, 0.5774, -0.1876, -0.7946, 0.5774, -0.1876, 0.3035, 0.9342, -0.1876, 0.3035, 0.9342, -0.1876, 0.3035, 0.9342, -0.1876, 0.7946, -0.5774, 0.1876, 0.7946, -0.5774, 0.1876, 0.7946, -0.5774, 0.1876, -0.3035, -0.9342, 0.1876, -0.3035, -0.9342, 0.1876, -0.3035, -0.9342, 0.1876, -0.9822, 0.0, 0.1876, -0.9822, 0.0, 0.1876, -0.9822, 0.0, 0.1876, -0.3035, 0.9342, 0.1876, -0.3035, 0.9342, 0.1876, -0.3035, 0.9342, 0.1876, 0.7946, 0.5774, 0.1876, 0.7946, 0.5774, 0.1876, 0.7946, 0.5774, 0.1876, 0.4911, -0.3568, 0.7947, 0.4911, -0.3568, 0.7947, 0.4911, -0.3568, 0.7947, -0.1876, -0.5774, 0.7947, -0.1876, -0.5774, 0.7947, -0.1876, -0.5774, 0.7947, -0.6071, 0.0, 0.7947, -0.6071, 0.0, 0.7947, -0.6071, 0.0, 0.7947, -0.1876, 0.5774, 0.7947, -0.1876, 0.5774, 0.7947, -0.1876, 0.5774, 0.7947, 0.4911, 0.3568, 0.7947, 0.4911, 0.3568, 0.7947, 0.4911, 0.3568, 0.7947])] * 3)])

# ---- objects
ob_novo_relicario_solar = bpy.data.objects.new('novo_relicario_solar', me_cube)

# ---- transforms, parenting, visibility, modifiers, constraints
ob_novo_relicario_solar.location = (0.0, 0.0, 0.0)
ob_novo_relicario_solar.rotation_mode = 'QUATERNION'
ob_novo_relicario_solar.rotation_quaternion = (1.0, 0.0, 0.0, 0.0)

# ---- collection membership
scene.collection.objects.link(ob_novo_relicario_solar)

# ---- scene / render settings (as saved in the file)
scene.frame_start = 1; scene.frame_end = 250; scene.frame_set(1)
scene.render.engine = 'BLENDER_EEVEE_NEXT'
scene.render.bake_bias = 0.0
scene.render.bake_samples = 0
scene.render.compositor_device = 'GPU'
scene.eevee.use_volume_custom_range = False
scene.eevee.fast_gi_thickness_near = 0.1
scene.eevee.fast_gi_thickness_far = 0.0
scene.eevee.ray_tracing_options.screen_trace_thickness = 0.1
bpy.context.view_layer.update()

# ---- added for rendering (the .blend has no active camera and no usable light): camera, sun + grey world if the file has none
cam_auto = bpy.data.cameras.new('AutoCamera')
cam_auto.lens = 50.0
cam_auto.sensor_width = 36.0
cam_auto.clip_end = 1000.0
ob_auto_camera = bpy.data.objects.new('AutoCamera', cam_auto)
scene.collection.objects.link(ob_auto_camera)
ob_auto_camera.location = (1.20734, -1.44881, 1.33587)
ob_auto_camera.rotation_euler = (1.09748, -7.21219e-08, 0.694738)
scene.camera = ob_auto_camera
light_auto_sun = bpy.data.lights.new('AutoSun', 'SUN')
light_auto_sun.energy = 3.0
light_auto_sun.angle = 0.0523599
ob_auto_sun = bpy.data.objects.new('AutoSun', light_auto_sun)
scene.collection.objects.link(ob_auto_sun)
ob_auto_sun.rotation_euler = (0.872665, 0.174533, 0.523599)
if scene.world is None:
    world_auto = bpy.data.worlds.new('AutoWorld')
    world_auto.color = (0.3, 0.3, 0.3)
    scene.world = world_auto
bpy.context.view_layer.update()
